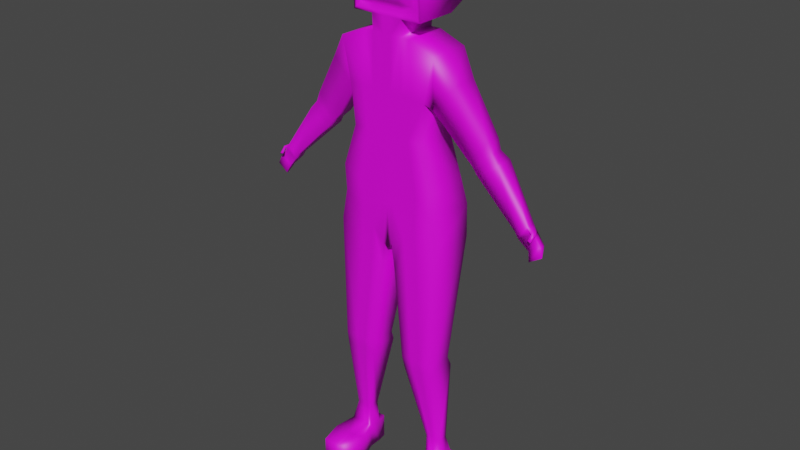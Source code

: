# Source: untitled.blend  (saved by Blender 3.3.6; exported with 4.5.12 LTS)
import bpy
from mathutils import Matrix  # noqa: F401  (used for matrix-valued properties, if any)

bpy.ops.wm.read_factory_settings(use_empty=True)
scene = bpy.context.scene
scene.name = 'Scene'

# ---- collections
col_collection = bpy.data.collections.new('Collection'); scene.collection.children.link(col_collection)

# ---- images (referenced by path relative to the original .blend; pixels are not part of the script)
import os
ASSET_DIR = os.environ.get("B2B_ASSET_DIR", "")  # directory of the original .blend (textures are referenced by path, not embedded)
HERE = os.path.dirname(os.path.abspath(__file__))  # packed textures are extracted next to this script under _unpacked/

def load_image(name, relpath, width, height, colorspace="sRGB"):
    """Load a texture the original file referenced (path relative to the .blend, or extracted next to this script)."""
    p = next((c for c in (os.path.join(HERE, relpath), os.path.join(ASSET_DIR, relpath)) if relpath and os.path.exists(c)), "")
    if p:
        img = bpy.data.images.load(p, check_existing=True)
        img.name = name
    else:  # same state as the original file: an image datablock whose file is absent (Cycles renders it pink)
        img = bpy.data.images.new(name, width, height)
        img.source = "FILE"
        img.filepath = "//" + (relpath or name)
    img.colorspace_settings.name = colorspace
    return img
img_color_atlas_png = load_image('color_atlas.png', 'color_atlas.png', 1024, 1024, 'sRGB')

# ---- materials (node trees are filled in below, after node groups)
mat_defaultcolor = bpy.data.materials.new('defaultColor')
mat_defaultcolor.use_transparent_shadow = False

# ---- material node trees
mat_defaultcolor.use_nodes = True; mat_defaultcolor.node_tree.nodes.clear()
_N = mat_defaultcolor.node_tree.nodes; _L = mat_defaultcolor.node_tree.links
n0 = _N.new('ShaderNodeBsdfPrincipled'); n0.name = 'Principled BSDF'; n0.location = (10, 300)
n0.distribution = 'GGX'
n0.subsurface_method = 'RANDOM_WALK_SKIN'
n0.inputs[3].default_value = 1.45
n0.inputs[27].default_value = (0.0, 0.0, 0.0, 1.0)
n0.inputs[28].default_value = 1.0
n1 = _N.new('ShaderNodeOutputMaterial'); n1.name = 'Material Output'; n1.location = (300, 300)
n2 = _N.new('ShaderNodeTexImage'); n2.name = 'Image Texture'; n2.location = (-281, 219)
n2.image = img_color_atlas_png
n2.interpolation = 'Closest'
_L.new(n0.outputs[0], n1.inputs[0])
_L.new(n2.outputs[0], n0.inputs[0])
n1.is_active_output = True

# ---- world
world_world = bpy.data.worlds.new('World'); scene.world = world_world
world_world.use_nodes = True; world_world.node_tree.nodes.clear()
_N = world_world.node_tree.nodes; _L = world_world.node_tree.links
n0 = _N.new('ShaderNodeOutputWorld'); n0.name = 'World Output'; n0.location = (300, 300)
n1 = _N.new('ShaderNodeBackground'); n1.name = 'Background'; n1.location = (10, 300)
n1.inputs[0].default_value = (0.05088, 0.05088, 0.05088, 1.0)
_L.new(n1.outputs[0], n0.inputs[0])
n0.is_active_output = True
world_world.color = (0.05088, 0.05088, 0.05088)
world_world.use_sun_shadow = False
world_world.sun_shadow_jitter_overblur = 0.0

# ---- meshes
me_cube_cube_001 = bpy.data.meshes.new('Cube_Cube.001')
me_cube_cube_001.from_pydata([(0.2094, -0.07146, 0.04327), (0.1569, -0.07183, 0.3317), (0.2316, 0.1311, 0.04367), (0.1569, 0.1088, 0.3317), (0.2165, 0.1102, 0.1513), (0.2165, -0.07183, 0.1513), (0.2141, -0.07183, 0.6757), (0.2141, 0.1088, 0.6757), (0.09907, 0.1088, 0.3317), (0.129, -0.06692, -0.02911), (0.129, 0.1646, -0.01167), (0.09907, -0.07183, 0.3317), (0.1367, -0.07183, 0.1087), (0.1367, 0.1265, 0.1283), (0.1056, 0.1088, 0.7185), (0.1056, -0.07183, 0.7185), (0.1743, 0.1088, 0.4939), (0.1743, -0.07183, 0.4939), (0.1149, -0.07183, 0.5022), (0.1149, 0.1088, 0.5022), (0.2869, -0.03798, 0.5738), (0.2869, 0.07499, 0.5738), (0.1913, 0.07499, 0.4634), (0.1913, -0.03798, 0.4634), (0.5951, -0.004366, 0.1087), (0.5951, 0.04137, 0.1087), (0.5453, 0.04137, 0.07687), (0.5453, -0.004366, 0.07687), (0.4252, 0.0614, 0.3416), (0.3441, 0.0614, 0.2786), (0.4252, -0.00287, 0.3416), (0.3441, -0.00287, 0.2786), (0.3087, 0.06681, 0.3109), (0.3087, -0.003666, 0.3109), (0.4095, 0.06681, 0.3825), (0.4095, -0.003666, 0.3825), (0.4562, 0.07894, 0.3074), (0.4562, -0.003634, 0.3074), (0.3723, 0.07894, 0.2435), (0.3723, -0.003634, 0.2435), (0.02054, 0.1142, -0.09604), (0.01577, -0.07183, 0.3317), (0.02177, -0.07183, 0.04863), (0.01679, -0.07183, 0.7185), (0.01577, 0.1088, 0.3317), (0.02054, -0.07183, -0.1284), (0.02177, 0.1288, 0.1006), (0.01679, 0.1088, 0.7185), (0.01829, -0.07183, 0.5022), (0.01829, 0.1088, 0.5022), (0.2223, -0.07559, -0.6249), (0.2223, 0.04201, -0.6249), (0.1653, -0.07559, -0.6249), (0.07735, -0.07559, -0.6249), (0.1653, 0.04201, -0.6249), (0.07735, 0.04201, -0.6249), (0.2398, 0.1236, -0.09206), (0.137, 0.1225, -0.1594), (0.2398, -0.06505, -0.09206), (0.02915, 0.1022, -0.2328), (0.02915, -0.06515, -0.2328), (0.137, -0.0651, -0.1594), (0.2595, -0.009439, -1.127), (0.2595, 0.04645, -1.127), (0.1958, -0.009439, -1.127), (0.1541, -0.009439, -1.127), (0.1958, 0.04645, -1.127), (0.1541, 0.04645, -1.127), (0.2595, -0.009439, -1.237), (0.2595, 0.04645, -1.237), (0.1958, -0.009439, -1.237), (0.1541, -0.009439, -1.237), (0.1958, 0.04645, -1.237), (0.1541, 0.04645, -1.237), (0.1681, 0.06308, -0.6718), (0.08452, 0.06308, -0.6718), (0.2223, 0.06308, -0.6718), (0.1681, -0.06941, -0.6718), (0.2223, -0.06941, -0.6718), (0.08452, -0.06941, -0.6718), (0.05941, 0.1088, 0.3317), (0.07735, -0.06926, -0.07641), (0.08197, 0.1276, 0.1151), (0.06323, 0.1088, 0.7185), (0.06888, 0.1088, 0.5022), (0.07735, 0.1406, -0.05185), (0.05941, -0.07183, 0.3317), (0.08197, -0.07183, 0.08011), (0.06323, -0.07183, 0.7185), (0.06888, -0.07183, 0.5022), (0.1234, -0.07559, -0.6249), (0.1234, 0.04201, -0.6249), (0.08562, -0.06512, -0.1944), (0.08562, 0.1128, -0.1944), (0.1759, -0.009439, -1.127), (0.1759, 0.04645, -1.127), (0.1759, -0.009439, -1.237), (0.1759, 0.04645, -1.237), (0.1283, -0.06941, -0.6718), (0.1283, 0.06308, -0.6718), (0.01679, -0.07183, 0.7978), (0.06757, -0.07183, 0.7978), (0.01679, 0.1088, 0.785), (0.06757, 0.1088, 0.785), (0.01679, -0.07183, 1.067), (0.06757, -0.07183, 1.067), (0.01679, 0.1088, 1.08), (0.06757, 0.1088, 1.08), (0.1527, 0.1088, 0.785), (0.1527, 0.1088, 1.08), (0.14, -0.07183, 0.7978), (0.14, -0.07183, 1.067), (0.133, 0.217, 0.8161), (0.133, 0.217, 1.049), (0.02574, 0.217, 0.8161), (0.06583, 0.217, 0.8161), (0.06583, 0.217, 1.049), (0.02574, 0.217, 1.049), (0.01679, -0.07183, 1.08), (0.01679, -0.07183, 0.785), (0.06757, -0.07183, 0.785), (0.06757, -0.07183, 1.08), (0.1527, -0.07183, 1.08), (0.1527, -0.07183, 0.785), (0.06628, -0.05578, 1.052), (0.06628, -0.05578, 0.8129), (0.0212, -0.05578, 1.052), (0.0212, -0.05578, 0.8129), (0.1305, -0.05578, 1.052), (0.1305, -0.05578, 0.8129), (0.06382, -0.0738, 1.027), (0.06382, -0.0738, 0.838), (0.02818, -0.0738, 1.027), (0.02818, -0.0738, 0.838), (0.1146, -0.0738, 1.027), (0.1146, -0.0738, 0.838), (0.04999, -0.0952, 0.9948), (0.04999, -0.0952, 0.8703), (0.02652, -0.0952, 0.9948), (0.02652, -0.0952, 0.8703), (0.08344, -0.0952, 0.9948), (0.08344, -0.0952, 0.8703), (0.6102, 0.04137, 0.08523), (0.6102, -0.004366, 0.08523), (0.5603, -0.004366, 0.05337), (0.5603, 0.04137, 0.05337), (0.6632, 0.004103, 0.005258), (0.6633, -0.001992, 0.00596), (0.613, -0.007324, -0.02468), (0.6129, -0.001228, -0.02538), (0.6284, -0.0268, 0.06675), (0.6171, -0.02697, 0.0729), (0.6254, -0.02195, 0.06137), (0.6141, -0.02211, 0.06752), (0.6515, 0.03062, 0.04147), (0.6016, 0.03062, 0.009611), (0.6515, 0.006391, 0.04147), (0.6016, 0.006391, 0.009611), (0.6314, 0.001038, 0.09028), (0.6284, 0.003646, 0.08018), (0.6159, -0.006571, 0.08446), (0.6189, -0.009179, 0.09456), (0.1958, -0.2084, -1.127), (0.2478, -0.2084, -1.127), (0.1759, -0.2084, -1.127), (0.1958, -0.2084, -1.237), (0.2478, -0.2084, -1.237), (0.1759, -0.2084, -1.237), (0.1278, -0.1688, -1.237), (0.1278, -0.1688, -1.127), (0.1882, 0.03612, -1.024), (0.226, 0.03612, -1.024), (0.1882, -0.008918, -1.024), (0.1567, 0.03612, -1.024), (0.226, -0.008918, -1.024), (0.1567, -0.008918, -1.024), (0.1732, -0.008918, -1.024), (0.1732, 0.03612, -1.024), (0.1971, -0.1089, -1.127), (0.1713, -0.1089, -1.127), (0.2719, -0.1089, -1.237), (0.1971, -0.1089, -1.237), (0.1713, -0.1089, -1.237), (0.126, -0.08912, -1.237), (0.126, -0.08912, -1.127), (0.2719, -0.1089, -1.127), (0.2502, 0.08484, -1.127), (0.1959, 0.08484, -1.127), (0.2502, 0.08484, -1.237), (0.1789, 0.08484, -1.127), (0.1603, 0.08484, -1.127), (0.1959, 0.08484, -1.237), (0.1789, 0.08484, -1.237), (0.1603, 0.08484, -1.237), (-0.2094, -0.07146, 0.04327), (-0.1569, -0.07183, 0.3317), (-0.2316, 0.1311, 0.04367), (-0.1569, 0.1088, 0.3317), (-1.277e-08, 0.1031, -0.09901), (-1.277e-08, 0.1088, 0.3317), (-1.277e-08, -0.07183, -0.1473), (-1.277e-08, -0.07183, 0.3317), (-0.2165, 0.1102, 0.1513), (-0.2165, -0.07183, 0.1513), (-1.277e-08, -0.07183, 0.03683), (-1.277e-08, 0.1243, 0.08709), (-0.2141, -0.07183, 0.6757), (-0.2141, 0.1088, 0.6757), (-1.277e-08, 0.1088, 0.7185), (-1.277e-08, -0.07183, 0.7185), (-0.09907, 0.1088, 0.3317), (-0.129, -0.06692, -0.02911), (-0.129, 0.1646, -0.01167), (-0.09907, -0.07183, 0.3317), (-0.1367, -0.07183, 0.1087), (-0.1367, 0.1265, 0.1283), (-0.1056, 0.1088, 0.7185), (-0.1056, -0.07183, 0.7185), (-1.277e-08, 0.1088, 0.5022), (-0.1743, 0.1088, 0.4939), (-0.1743, -0.07183, 0.4939), (-1.277e-08, -0.07183, 0.5022), (-0.1149, -0.07183, 0.5022), (-0.1149, 0.1088, 0.5022), (-0.2869, -0.03798, 0.5738), (-0.2869, 0.07499, 0.5738), (-0.1913, 0.07499, 0.4634), (-0.1913, -0.03798, 0.4634), (-0.5951, -0.004366, 0.1087), (-0.5951, 0.04137, 0.1087), (-0.5453, 0.04137, 0.07687), (-0.5453, -0.004366, 0.07687), (-0.4252, 0.0614, 0.3416), (-0.3441, 0.0614, 0.2786), (-0.4252, -0.00287, 0.3416), (-0.3441, -0.00287, 0.2786), (-0.3087, 0.06681, 0.3109), (-0.3087, -0.003666, 0.3109), (-0.4095, 0.06681, 0.3825), (-0.4095, -0.003666, 0.3825), (-0.4562, 0.07894, 0.3074), (-0.4562, -0.003634, 0.3074), (-0.3723, 0.07894, 0.2435), (-0.3723, -0.003634, 0.2435), (-0.02054, 0.1142, -0.09604), (-0.01577, -0.07183, 0.3317), (-0.02177, -0.07183, 0.04863), (-0.01679, -0.07183, 0.7185), (-0.01577, 0.1088, 0.3317), (-0.02054, -0.07183, -0.1284), (-0.02177, 0.1288, 0.1006), (-0.01679, 0.1088, 0.7185), (-0.01829, -0.07183, 0.5022), (-0.01829, 0.1088, 0.5022), (-0.2223, -0.07559, -0.6249), (-0.2223, 0.04201, -0.6249), (-0.1653, -0.07559, -0.6249), (-0.07735, -0.07559, -0.6249), (-0.1653, 0.04201, -0.6249), (-0.07735, 0.04201, -0.6249), (-0.2398, 0.1236, -0.09206), (-0.137, 0.1225, -0.1594), (-0.2398, -0.06505, -0.09206), (-0.02915, 0.1022, -0.2328), (-0.02915, -0.06515, -0.2328), (-0.137, -0.0651, -0.1594), (-0.2595, -0.009439, -1.127), (-0.2595, 0.04645, -1.127), (-0.1958, -0.009439, -1.127), (-0.1541, -0.009439, -1.127), (-0.1958, 0.04645, -1.127), (-0.1541, 0.04645, -1.127), (-0.2595, -0.009439, -1.237), (-0.2595, 0.04645, -1.237), (-0.1958, -0.009439, -1.237), (-0.1541, -0.009439, -1.237), (-0.1958, 0.04645, -1.237), (-0.1541, 0.04645, -1.237), (-0.1681, 0.06308, -0.6718), (-0.08452, 0.06308, -0.6718), (-0.2223, 0.06308, -0.6718), (-0.1681, -0.06941, -0.6718), (-0.2223, -0.06941, -0.6718), (-0.08452, -0.06941, -0.6718), (-0.05941, 0.1088, 0.3317), (-0.07735, -0.06926, -0.07641), (-0.08197, 0.1276, 0.1151), (-0.06323, 0.1088, 0.7185), (-0.06888, 0.1088, 0.5022), (-0.07735, 0.1406, -0.05185), (-0.05941, -0.07183, 0.3317), (-0.08197, -0.07183, 0.08011), (-0.06323, -0.07183, 0.7185), (-0.06888, -0.07183, 0.5022), (-0.1234, -0.07559, -0.6249), (-0.1234, 0.04201, -0.6249), (-0.08562, -0.06512, -0.1944), (-0.08562, 0.1128, -0.1944), (-0.1759, -0.009439, -1.127), (-0.1759, 0.04645, -1.127), (-0.1759, -0.009439, -1.237), (-0.1759, 0.04645, -1.237), (-0.1283, -0.06941, -0.6718), (-0.1283, 0.06308, -0.6718), (-0.01679, -0.07183, 0.7978), (-1.277e-08, -0.07183, 0.7978), (-1.277e-08, 0.1088, 0.785), (-0.06757, -0.07183, 0.7978), (-0.01679, 0.1088, 0.785), (-0.06757, 0.1088, 0.785), (-0.01679, -0.07183, 1.067), (-1.277e-08, -0.07183, 1.067), (-1.277e-08, 0.1088, 1.08), (-0.06757, -0.07183, 1.067), (-0.01679, 0.1088, 1.08), (-0.06757, 0.1088, 1.08), (-0.1527, 0.1088, 0.785), (-0.1527, 0.1088, 1.08), (-0.14, -0.07183, 0.7978), (-0.14, -0.07183, 1.067), (-0.133, 0.217, 0.8161), (-0.133, 0.217, 1.049), (-1.277e-08, 0.217, 0.8161), (-0.02574, 0.217, 0.8161), (-0.06583, 0.217, 0.8161), (-0.06583, 0.217, 1.049), (-1.277e-08, 0.217, 1.049), (-0.02574, 0.217, 1.049), (-0.01679, -0.07183, 1.08), (-1.277e-08, -0.07183, 1.08), (-0.01679, -0.07183, 0.785), (-1.277e-08, -0.07183, 0.785), (-0.06757, -0.07183, 0.785), (-0.06757, -0.07183, 1.08), (-0.1527, -0.07183, 1.08), (-0.1527, -0.07183, 0.785), (-0.06628, -0.05578, 1.052), (-0.06628, -0.05578, 0.8129), (-0.0212, -0.05578, 1.052), (-0.0212, -0.05578, 0.8129), (-1.277e-08, -0.05578, 1.052), (-1.277e-08, -0.05578, 0.8129), (-0.1305, -0.05578, 1.052), (-0.1305, -0.05578, 0.8129), (-0.06382, -0.0738, 1.027), (-0.06382, -0.0738, 0.838), (-0.02818, -0.0738, 1.027), (-0.02818, -0.0738, 0.838), (-1.277e-08, -0.0738, 1.027), (-1.277e-08, -0.0738, 0.838), (-0.1146, -0.0738, 1.027), (-0.1146, -0.0738, 0.838), (-0.04999, -0.0952, 0.9948), (-0.04999, -0.0952, 0.8703), (-0.02652, -0.0952, 0.9948), (-0.02652, -0.0952, 0.8703), (-1.277e-08, -0.0952, 0.9948), (-1.277e-08, -0.0952, 0.8703), (-0.08344, -0.0952, 0.9948), (-0.08344, -0.0952, 0.8703), (-0.6102, 0.04137, 0.08523), (-0.6102, -0.004366, 0.08523), (-0.5603, -0.004366, 0.05337), (-0.5603, 0.04137, 0.05337), (-0.6632, 0.004103, 0.005258), (-0.6633, -0.001992, 0.00596), (-0.613, -0.007324, -0.02468), (-0.6129, -0.001228, -0.02538), (-0.6284, -0.0268, 0.06675), (-0.6171, -0.02697, 0.0729), (-0.6254, -0.02195, 0.06137), (-0.6141, -0.02211, 0.06752), (-0.6515, 0.03062, 0.04147), (-0.6016, 0.03062, 0.009611), (-0.6515, 0.006391, 0.04147), (-0.6016, 0.006391, 0.009611), (-0.6314, 0.001038, 0.09028), (-0.6284, 0.003646, 0.08018), (-0.6159, -0.006571, 0.08446), (-0.6189, -0.009179, 0.09456), (-0.1958, -0.2084, -1.127), (-0.2478, -0.2084, -1.127), (-0.1759, -0.2084, -1.127), (-0.1958, -0.2084, -1.237), (-0.2478, -0.2084, -1.237), (-0.1759, -0.2084, -1.237), (-0.1278, -0.1688, -1.237), (-0.1278, -0.1688, -1.127), (-0.1882, 0.03612, -1.024), (-0.226, 0.03612, -1.024), (-0.1882, -0.008918, -1.024), (-0.1567, 0.03612, -1.024), (-0.226, -0.008918, -1.024), (-0.1567, -0.008918, -1.024), (-0.1732, -0.008918, -1.024), (-0.1732, 0.03612, -1.024), (-0.1971, -0.1089, -1.127), (-0.1713, -0.1089, -1.127), (-0.2719, -0.1089, -1.237), (-0.1971, -0.1089, -1.237), (-0.1713, -0.1089, -1.237), (-0.126, -0.08912, -1.237), (-0.126, -0.08912, -1.127), (-0.2719, -0.1089, -1.127), (-0.2502, 0.08484, -1.127), (-0.1959, 0.08484, -1.127), (-0.2502, 0.08484, -1.237), (-0.1789, 0.08484, -1.127), (-0.1603, 0.08484, -1.127), (-0.1959, 0.08484, -1.237), (-0.1789, 0.08484, -1.237), (-0.1603, 0.08484, -1.237)], [], [(13, 8, 3, 4), (4, 3, 1, 5), (56, 58, 50, 51), (49, 218, 208, 47), (42, 41, 201, 204), (45, 42, 204, 200), (2, 4, 5, 0), (10, 13, 4, 2), (209, 43, 119, 331), (18, 17, 6, 15), (17, 16, 22, 23), (89, 18, 15, 88), (7, 14, 15, 6), (85, 82, 13, 10), (0, 5, 12, 9), (5, 1, 11, 12), (16, 19, 14, 7), (57, 56, 51, 54), (82, 80, 8, 13), (3, 8, 19, 16), (86, 11, 18, 89), (1, 3, 16, 17), (11, 1, 17, 18), (44, 199, 218, 49), (38, 36, 25, 26), (6, 17, 23, 20), (7, 6, 20, 21), (16, 7, 21, 22), (24, 27, 144, 143), (36, 37, 24, 25), (39, 38, 26, 27), (37, 39, 27, 24), (35, 33, 31, 30), (33, 32, 29, 31), (34, 35, 30, 28), (32, 34, 28, 29), (22, 21, 34, 32), (21, 20, 35, 34), (23, 22, 32, 33), (20, 23, 33, 35), (30, 31, 39, 37), (31, 29, 38, 39), (28, 30, 37, 36), (29, 28, 36, 38), (80, 44, 49, 84), (201, 41, 48, 221), (205, 199, 44, 46), (198, 40, 45, 200), (198, 205, 46, 40), (221, 48, 43, 209), (47, 208, 306, 102), (81, 87, 42, 45), (87, 86, 41, 42), (84, 49, 47, 83), (170, 171, 63, 66), (177, 170, 66, 95), (60, 59, 55, 53), (93, 57, 54, 91), (58, 61, 52, 50), (92, 60, 53, 90), (81, 45, 60, 92), (0, 9, 61, 58), (85, 10, 57, 93), (45, 40, 59, 60), (10, 2, 56, 57), (2, 0, 58, 56), (182, 181, 165, 167), (69, 72, 191, 188), (174, 172, 64, 62), (175, 173, 67, 65), (176, 175, 65, 94), (171, 174, 62, 63), (72, 69, 68, 70), (97, 72, 70, 96), (65, 67, 73, 71), (181, 180, 166, 165), (63, 62, 68, 69), (63, 69, 188, 186), (51, 50, 78, 76), (90, 53, 79, 98), (53, 55, 75, 79), (50, 52, 77, 78), (91, 54, 74, 99), (54, 51, 76, 74), (55, 91, 99, 75), (52, 90, 98, 77), (97, 73, 193, 192), (178, 179, 164, 162), (73, 97, 96, 71), (172, 176, 94, 64), (40, 85, 93, 59), (9, 81, 92, 61), (61, 92, 90, 52), (59, 93, 91, 55), (173, 177, 95, 67), (19, 84, 83, 14), (12, 11, 86, 87), (9, 12, 87, 81), (14, 83, 88, 15), (8, 80, 84, 19), (41, 86, 89, 48), (46, 44, 80, 82), (40, 46, 82, 85), (48, 89, 88, 43), (105, 104, 126, 124), (120, 103, 108, 123), (43, 88, 120, 119), (83, 47, 102, 103), (88, 83, 103, 120), (106, 312, 329, 118), (107, 106, 118, 121), (101, 110, 129, 125), (106, 107, 116, 117), (107, 109, 113, 116), (123, 108, 109, 122), (107, 121, 122, 109), (108, 103, 115, 112), (104, 311, 340, 126), (115, 114, 117, 116), (114, 322, 326, 117), (115, 116, 113, 112), (103, 102, 114, 115), (102, 306, 322, 114), (312, 106, 117, 326), (109, 108, 112, 113), (311, 104, 118, 329), (100, 305, 331, 119), (101, 100, 119, 120), (104, 105, 121, 118), (111, 110, 123, 122), (110, 101, 120, 123), (105, 111, 122, 121), (126, 340, 348, 132), (127, 125, 131, 133), (129, 128, 134, 135), (305, 100, 127, 341), (111, 105, 124, 128), (110, 111, 128, 129), (100, 101, 125, 127), (130, 132, 138, 136), (131, 135, 141, 137), (132, 348, 356, 138), (125, 129, 135, 131), (124, 126, 132, 130), (341, 127, 133, 349), (128, 124, 130, 134), (139, 137, 136, 138), (357, 139, 138, 356), (136, 137, 141, 140), (349, 133, 139, 357), (134, 130, 136, 140), (135, 134, 140, 141), (133, 131, 137, 139), (155, 154, 146, 149), (26, 25, 142, 145), (159, 158, 150, 152), (27, 26, 145, 144), (148, 149, 146, 147), (154, 156, 147, 146), (157, 155, 149, 148), (156, 157, 148, 147), (150, 151, 153, 152), (160, 159, 152, 153), (158, 161, 151, 150), (161, 160, 153, 151), (143, 144, 157, 156), (144, 145, 155, 157), (142, 143, 156, 154), (145, 142, 154, 155), (24, 143, 160, 161), (25, 24, 161, 158), (143, 142, 159, 160), (142, 25, 158, 159), (163, 162, 165, 166), (164, 169, 168, 167), (162, 164, 167, 165), (184, 183, 168, 169), (185, 178, 162, 163), (180, 185, 163, 166), (183, 182, 167, 168), (179, 184, 169, 164), (75, 99, 177, 173), (77, 98, 176, 172), (76, 78, 174, 171), (98, 79, 175, 176), (79, 75, 173, 175), (78, 77, 172, 174), (99, 74, 170, 177), (74, 76, 171, 170), (94, 65, 184, 179), (71, 96, 182, 183), (68, 62, 185, 180), (62, 64, 178, 185), (65, 71, 183, 184), (64, 94, 179, 178), (70, 68, 180, 181), (96, 70, 181, 182), (187, 186, 188, 191), (189, 187, 191, 192), (190, 189, 192, 193), (73, 67, 190, 193), (72, 97, 192, 191), (95, 66, 187, 189), (67, 95, 189, 190), (66, 63, 186, 187), (215, 202, 197, 210), (202, 203, 195, 197), (260, 255, 254, 262), (253, 251, 208, 218), (246, 204, 201, 245), (249, 200, 204, 246), (196, 194, 203, 202), (212, 196, 202, 215), (209, 331, 330, 247), (222, 217, 206, 220), (220, 227, 226, 219), (293, 292, 217, 222), (207, 206, 217, 216), (289, 212, 215, 286), (194, 211, 214, 203), (203, 214, 213, 195), (219, 207, 216, 223), (261, 258, 255, 260), (286, 215, 210, 284), (197, 219, 223, 210), (290, 293, 222, 213), (195, 220, 219, 197), (213, 222, 220, 195), (248, 253, 218, 199), (242, 230, 229, 240), (206, 224, 227, 220), (207, 225, 224, 206), (219, 226, 225, 207), (228, 361, 362, 231), (240, 229, 228, 241), (243, 231, 230, 242), (241, 228, 231, 243), (239, 234, 235, 237), (237, 235, 233, 236), (238, 232, 234, 239), (236, 233, 232, 238), (226, 236, 238, 225), (225, 238, 239, 224), (227, 237, 236, 226), (224, 239, 237, 227), (234, 241, 243, 235), (235, 243, 242, 233), (232, 240, 241, 234), (233, 242, 240, 232), (284, 288, 253, 248), (201, 221, 252, 245), (205, 250, 248, 199), (198, 200, 249, 244), (198, 244, 250, 205), (221, 209, 247, 252), (251, 308, 306, 208), (285, 249, 246, 291), (291, 246, 245, 290), (288, 287, 251, 253), (388, 270, 267, 389), (395, 299, 270, 388), (264, 257, 259, 263), (297, 295, 258, 261), (262, 254, 256, 265), (296, 294, 257, 264), (285, 296, 264, 249), (194, 262, 265, 211), (289, 297, 261, 212), (249, 264, 263, 244), (212, 261, 260, 196), (196, 260, 262, 194), (400, 385, 383, 399), (273, 406, 409, 276), (392, 266, 268, 390), (393, 269, 271, 391), (394, 298, 269, 393), (389, 267, 266, 392), (276, 274, 272, 273), (301, 300, 274, 276), (269, 275, 277, 271), (399, 383, 384, 398), (267, 273, 272, 266), (267, 404, 406, 273), (255, 280, 282, 254), (294, 302, 283, 257), (257, 283, 279, 259), (254, 282, 281, 256), (295, 303, 278, 258), (258, 278, 280, 255), (259, 279, 303, 295), (256, 281, 302, 294), (301, 410, 411, 277), (396, 380, 382, 397), (277, 275, 300, 301), (390, 268, 298, 394), (244, 263, 297, 289), (211, 265, 296, 285), (265, 256, 294, 296), (263, 259, 295, 297), (391, 271, 299, 395), (223, 216, 287, 288), (214, 291, 290, 213), (211, 285, 291, 214), (216, 217, 292, 287), (210, 223, 288, 284), (245, 252, 293, 290), (250, 286, 284, 248), (244, 289, 286, 250), (252, 247, 292, 293), (313, 336, 338, 310), (332, 335, 316, 309), (247, 330, 332, 292), (287, 309, 308, 251), (292, 332, 309, 287), (314, 328, 329, 312), (315, 333, 328, 314), (307, 337, 343, 318), (314, 327, 325, 315), (315, 325, 321, 317), (335, 334, 317, 316), (315, 317, 334, 333), (316, 320, 324, 309), (310, 338, 340, 311), (324, 325, 327, 323), (323, 327, 326, 322), (324, 320, 321, 325), (309, 324, 323, 308), (308, 323, 322, 306), (312, 326, 327, 314), (317, 321, 320, 316), (311, 329, 328, 310), (304, 330, 331, 305), (307, 332, 330, 304), (310, 328, 333, 313), (319, 334, 335, 318), (318, 335, 332, 307), (313, 333, 334, 319), (338, 346, 348, 340), (339, 347, 345, 337), (343, 351, 350, 342), (305, 341, 339, 304), (319, 342, 336, 313), (318, 343, 342, 319), (304, 339, 337, 307), (344, 352, 354, 346), (345, 353, 359, 351), (346, 354, 356, 348), (337, 345, 351, 343), (336, 344, 346, 338), (341, 349, 347, 339), (342, 350, 344, 336), (355, 354, 352, 353), (357, 356, 354, 355), (352, 358, 359, 353), (349, 357, 355, 347), (350, 358, 352, 344), (351, 359, 358, 350), (347, 355, 353, 345), (373, 367, 364, 372), (230, 363, 360, 229), (377, 370, 368, 376), (231, 362, 363, 230), (366, 365, 364, 367), (372, 364, 365, 374), (375, 366, 367, 373), (374, 365, 366, 375), (368, 370, 371, 369), (378, 371, 370, 377), (376, 368, 369, 379), (379, 369, 371, 378), (361, 374, 375, 362), (362, 375, 373, 363), (360, 372, 374, 361), (363, 373, 372, 360), (228, 379, 378, 361), (229, 376, 379, 228), (361, 378, 377, 360), (360, 377, 376, 229), (381, 384, 383, 380), (382, 385, 386, 387), (380, 383, 385, 382), (402, 387, 386, 401), (403, 381, 380, 396), (398, 384, 381, 403), (401, 386, 385, 400), (397, 382, 387, 402), (279, 391, 395, 303), (281, 390, 394, 302), (280, 389, 392, 282), (302, 394, 393, 283), (283, 393, 391, 279), (282, 392, 390, 281), (303, 395, 388, 278), (278, 388, 389, 280), (298, 397, 402, 269), (275, 401, 400, 300), (272, 398, 403, 266), (266, 403, 396, 268), (269, 402, 401, 275), (268, 396, 397, 298), (274, 399, 398, 272), (300, 400, 399, 274), (405, 409, 406, 404), (407, 410, 409, 405), (408, 411, 410, 407), (277, 411, 408, 271), (276, 409, 410, 301), (299, 407, 405, 270), (271, 408, 407, 299), (270, 405, 404, 267)])
me_cube_cube_001.polygons.foreach_set('use_smooth', [True] * 410)
_uv = me_cube_cube_001.uv_layers.new(name='UVMap')
_uv.uv.foreach_set('vector', [0.1905, 0.4514, 0.1905, 0.4514, 0.1905, 0.4514, 0.1905, 0.4514, 0.1905, 0.4514, 0.1905, 0.4514, 0.1905, 0.4514, 0.1905, 0.4514, 0.1905, 0.4514, 0.1905, 0.4514, 0.1905, 0.4514, 0.1905, 0.4514, 0.1905, 0.4514, 0.1905, 0.4514, 0.1905, 0.4514, 0.1905, 0.4514, 0.1905, 0.4514, 0.1905, 0.4514, 0.1905, 0.4514, 0.1905, 0.4514, 0.1905, 0.4514, 0.1905, 0.4514, 0.1905, 0.4514, 0.1905, 0.4514, 0.1905, 0.4514, 0.1905, 0.4514, 0.1905, 0.4514, 0.1905, 0.4514, 0.1905, 0.4514, 0.1905, 0.4514, 0.1905, 0.4514, 0.1905, 0.4514, 0.1905, 0.4514, 0.1905, 0.4514, 0.1905, 0.4514, 0.1905, 0.4514, 0.1905, 0.4514, 0.1905, 0.4514, 0.1905, 0.4514, 0.1905, 0.4514, 0.1905, 0.4514, 0.1905, 0.4514, 0.1905, 0.4514, 0.1905, 0.4514, 0.1905, 0.4514, 0.1905, 0.4514, 0.1905, 0.4514, 0.1905, 0.4514, 0.1905, 0.4514, 0.1905, 0.4514, 0.1905, 0.4514, 0.1905, 0.4514, 0.1905, 0.4514, 0.1905, 0.4514, 0.1905, 0.4514, 0.1905, 0.4514, 0.1905, 0.4514, 0.1905, 0.4514, 0.1905, 0.4514, 0.1905, 0.4514, 0.1905, 0.4514, 0.1905, 0.4514, 0.1905, 0.4514, 0.1905, 0.4514, 0.1905, 0.4514, 0.1905, 0.4514, 0.1905, 0.4514, 0.1905, 0.4514, 0.1905, 0.4514, 0.1905, 0.4514, 0.1905, 0.4514, 0.1905, 0.4514, 0.1905, 0.4514, 0.1905, 0.4514, 0.1905, 0.4514, 0.1905, 0.4514, 0.1905, 0.4514, 0.1905, 0.4514, 0.1905, 0.4514, 0.1905, 0.4514, 0.1905, 0.4514, 0.1905, 0.4514, 0.1905, 0.4514, 0.1905, 0.4514, 0.1905, 0.4514, 0.1905, 0.4514, 0.1905, 0.4514, 0.1905, 0.4514, 0.1905, 0.4514, 0.1905, 0.4514, 0.1905, 0.4514, 0.1905, 0.4514, 0.1905, 0.4514, 0.1905, 0.4514, 0.1905, 0.4514, 0.1905, 0.4514, 0.1905, 0.4514, 0.1905, 0.4514, 0.1905, 0.4514, 0.1905, 0.4514, 0.1905, 0.4514, 0.1905, 0.4514, 0.1905, 0.4514, 0.1905, 0.4514, 0.1905, 0.4514, 0.1905, 0.4514, 0.1905, 0.4514, 0.1905, 0.4514, 0.1905, 0.4514, 0.1905, 0.4514, 0.1905, 0.4514, 0.1905, 0.4514, 0.1905, 0.4514, 0.1905, 0.4514, 0.1905, 0.4514, 0.1905, 0.4514, 0.1905, 0.4514, 0.1905, 0.4514, 0.1905, 0.4514, 0.1905, 0.4514, 0.1905, 0.4514, 0.1905, 0.4514, 0.1905, 0.4514, 0.1905, 0.4514, 0.1905, 0.4514, 0.1905, 0.4514, 0.1905, 0.4514, 0.1905, 0.4514, 0.1905, 0.4514, 0.1905, 0.4514, 0.1905, 0.4514, 0.1905, 0.4514, 0.1905, 0.4514, 0.1905, 0.4514, 0.1905, 0.4514, 0.1905, 0.4514, 0.1905, 0.4514, 0.1905, 0.4514, 0.1905, 0.4514, 0.1905, 0.4514, 0.1905, 0.4514, 0.1905, 0.4514, 0.1905, 0.4514, 0.1905, 0.4514, 0.1905, 0.4514, 0.1905, 0.4514, 0.1905, 0.4514, 0.1905, 0.4514, 0.1905, 0.4514, 0.1905, 0.4514, 0.1905, 0.4514, 0.1905, 0.4514, 0.1905, 0.4514, 0.1905, 0.4514, 0.1905, 0.4514, 0.1905, 0.4514, 0.1905, 0.4514, 0.1905, 0.4514, 0.1905, 0.4514, 0.1905, 0.4514, 0.1905, 0.4514, 0.1905, 0.4514, 0.1905, 0.4514, 0.1905, 0.4514, 0.1905, 0.4514, 0.1905, 0.4514, 0.1905, 0.4514, 0.1905, 0.4514, 0.1905, 0.4514, 0.1905, 0.4514, 0.1905, 0.4514, 0.1905, 0.4514, 0.1905, 0.4514, 0.1905, 0.4514, 0.1905, 0.4514, 0.1905, 0.4514, 0.1905, 0.4514, 0.1905, 0.4514, 0.1905, 0.4514, 0.1905, 0.4514, 0.1905, 0.4514, 0.1905, 0.4514, 0.1905, 0.4514, 0.1905, 0.4514, 0.1905, 0.4514, 0.1905, 0.4514, 0.1905, 0.4514, 0.1905, 0.4514, 0.1905, 0.4514, 0.1905, 0.4514, 0.1905, 0.4514, 0.1905, 0.4514, 0.1905, 0.4514, 0.1905, 0.4514, 0.1905, 0.4514, 0.1905, 0.4514, 0.1905, 0.4514, 0.1905, 0.4514, 0.1905, 0.4514, 0.1905, 0.4514, 0.1905, 0.4514, 0.1905, 0.4514, 0.1905, 0.4514, 0.1905, 0.4514, 0.1905, 0.4514, 0.1905, 0.4514, 0.1905, 0.4514, 0.1905, 0.4514, 0.1905, 0.4514, 0.1905, 0.4514, 0.1905, 0.4514, 0.1905, 0.4514, 0.1905, 0.4514, 0.1905, 0.4514, 0.1905, 0.4514, 0.1905, 0.4514, 0.1905, 0.4514, 0.1905, 0.4514, 0.1905, 0.4514, 0.1905, 0.4514, 0.1905, 0.4514, 0.1905, 0.4514, 0.1905, 0.4514, 0.1905, 0.4514, 0.1905, 0.4514, 0.1905, 0.4514, 0.1905, 0.4514, 0.1905, 0.4514, 0.1905, 0.4514, 0.1905, 0.4514, 0.1905, 0.4514, 0.1905, 0.4514, 0.1905, 0.4514, 0.1905, 0.4514, 0.1905, 0.4514, 0.1905, 0.4514, 0.1905, 0.4514, 0.1905, 0.4514, 0.1905, 0.4514, 0.1905, 0.4514, 0.1905, 0.4514, 0.1905, 0.4514, 0.1905, 0.4514, 0.1905, 0.4514, 0.1905, 0.4514, 0.1905, 0.4514, 0.1905, 0.4514, 0.1905, 0.4514, 0.1905, 0.4514, 0.1905, 0.4514, 0.1905, 0.4514, 0.1905, 0.4514, 0.1905, 0.4514, 0.1905, 0.4514, 0.1905, 0.4514, 0.1905, 0.4514, 0.1905, 0.4514, 0.1905, 0.4514, 0.1905, 0.4514, 0.1905, 0.4514, 0.1905, 0.4514, 0.1905, 0.4514, 0.1905, 0.4514, 0.1905, 0.4514, 0.1905, 0.4514, 0.1905, 0.4514, 0.1905, 0.4514, 0.1905, 0.4514, 0.1905, 0.4514, 0.1905, 0.4514, 0.1905, 0.4514, 0.1905, 0.4514, 0.1905, 0.4514, 0.1905, 0.4514, 0.1905, 0.4514, 0.1905, 0.4514, 0.1905, 0.4514, 0.1905, 0.4514, 0.1905, 0.4514, 0.1905, 0.4514, 0.1905, 0.4514, 0.1905, 0.4514, 0.1905, 0.4514, 0.1905, 0.4514, 0.1905, 0.4514, 0.1905, 0.4514, 0.1905, 0.4514, 0.1905, 0.4514, 0.1905, 0.4514, 0.1905, 0.4514, 0.1905, 0.4514, 0.1905, 0.4514, 0.1905, 0.4514, 0.1905, 0.4514, 0.1905, 0.4514, 0.1905, 0.4514, 0.1905, 0.4514, 0.1905, 0.4514, 0.1905, 0.4514, 0.1905, 0.4514, 0.1905, 0.4514, 0.1905, 0.4514, 0.1905, 0.4514, 0.1905, 0.4514, 0.1905, 0.4514, 0.1905, 0.4514, 0.1905, 0.4514, 0.1905, 0.4514, 0.1905, 0.4514, 0.1905, 0.4514, 0.1905, 0.4514, 0.1905, 0.4514, 0.1905, 0.4514, 0.1905, 0.4514, 0.1905, 0.4514, 0.1905, 0.4514, 0.1905, 0.4514, 0.1905, 0.4514, 0.1905, 0.4514, 0.1905, 0.4514, 0.1905, 0.4514, 0.1905, 0.4514, 0.1905, 0.4514, 0.1905, 0.4514, 0.1905, 0.4514, 0.1905, 0.4514, 0.1905, 0.4514, 0.1905, 0.4514, 0.1905, 0.4514, 0.1905, 0.4514, 0.1905, 0.4514, 0.1905, 0.4514, 0.1905, 0.4514, 0.1905, 0.4514, 0.1905, 0.4514, 0.1905, 0.4514, 0.1905, 0.4514, 0.1905, 0.4514, 0.1905, 0.4514, 0.1905, 0.4514, 0.1905, 0.4514, 0.1905, 0.4514, 0.1905, 0.4514, 0.1905, 0.4514, 0.1905, 0.4514, 0.1905, 0.4514, 0.1905, 0.4514, 0.1905, 0.4514, 0.1905, 0.4514, 0.1905, 0.4514, 0.1905, 0.4514, 0.1905, 0.4514, 0.1905, 0.4514, 0.1905, 0.4514, 0.1905, 0.4514, 0.1905, 0.4514, 0.1905, 0.4514, 0.1905, 0.4514, 0.1905, 0.4514, 0.1905, 0.4514, 0.1905, 0.4514, 0.1905, 0.4514, 0.1905, 0.4514, 0.1905, 0.4514, 0.1905, 0.4514, 0.1905, 0.4514, 0.1905, 0.4514, 0.1905, 0.4514, 0.1905, 0.4514, 0.1905, 0.4514, 0.1905, 0.4514, 0.1905, 0.4514, 0.1905, 0.4514, 0.1905, 0.4514, 0.1905, 0.4514, 0.1905, 0.4514, 0.1905, 0.4514, 0.1905, 0.4514, 0.1905, 0.4514, 0.1905, 0.4514, 0.1905, 0.4514, 0.1905, 0.4514, 0.1905, 0.4514, 0.1905, 0.4514, 0.1905, 0.4514, 0.1905, 0.4514, 0.1905, 0.4514, 0.1905, 0.4514, 0.1905, 0.4514, 0.1905, 0.4514, 0.1905, 0.4514, 0.1905, 0.4514, 0.1905, 0.4514, 0.1905, 0.4514, 0.1905, 0.4514, 0.1905, 0.4514, 0.1905, 0.4514, 0.1905, 0.4514, 0.1905, 0.4514, 0.1905, 0.4514, 0.1905, 0.4514, 0.1905, 0.4514, 0.1905, 0.4514, 0.1905, 0.4514, 0.1905, 0.4514, 0.1905, 0.4514, 0.1905, 0.4514, 0.1905, 0.4514, 0.1905, 0.4514, 0.1905, 0.4514, 0.1905, 0.4514, 0.1905, 0.4514, 0.1905, 0.4514, 0.1905, 0.4514, 0.1905, 0.4514, 0.1905, 0.4514, 0.1905, 0.4514, 0.1905, 0.4514, 0.1905, 0.4514, 0.1905, 0.4514, 0.1905, 0.4514, 0.1905, 0.4514, 0.1905, 0.4514, 0.1905, 0.4514, 0.1905, 0.4514, 0.1905, 0.4514, 0.1905, 0.4514, 0.1905, 0.4514, 0.1905, 0.4514, 0.1905, 0.4514, 0.1905, 0.4514, 0.1905, 0.4514, 0.1905, 0.4514, 0.1905, 0.4514, 0.1905, 0.4514, 0.1905, 0.4514, 0.1905, 0.4514, 0.1905, 0.4514, 0.1905, 0.4514, 0.1905, 0.4514, 0.1905, 0.4514, 0.1905, 0.4514, 0.1905, 0.4514, 0.1905, 0.4514, 0.1905, 0.4514, 0.1905, 0.4514, 0.1905, 0.4514, 0.1905, 0.4514, 0.1905, 0.4514, 0.1905, 0.4514, 0.1905, 0.4514, 0.1905, 0.4514, 0.1905, 0.4514, 0.1905, 0.4514, 0.1905, 0.4514, 0.1905, 0.4514, 0.1905, 0.4514, 0.1905, 0.4514, 0.1905, 0.4514, 0.1905, 0.4514, 0.1905, 0.4514, 0.1905, 0.4514, 0.1905, 0.4514, 0.1905, 0.4514, 0.1905, 0.4514, 0.1905, 0.4514, 0.1905, 0.4514, 0.1905, 0.4514, 0.1905, 0.4514, 0.1905, 0.4514, 0.1905, 0.4514, 0.1905, 0.4514, 0.1905, 0.4514, 0.1905, 0.4514, 0.1905, 0.4514, 0.1905, 0.4514, 0.1905, 0.4514, 0.1905, 0.4514, 0.1905, 0.4514, 0.1905, 0.4514, 0.1905, 0.4514, 0.1905, 0.4514, 0.1905, 0.4514, 0.1905, 0.4514, 0.1905, 0.4514, 0.1905, 0.4514, 0.1905, 0.4514, 0.1905, 0.4514, 0.1905, 0.4514, 0.1905, 0.4514, 0.1905, 0.4514, 0.1905, 0.4514, 0.1905, 0.4514, 0.1905, 0.4514, 0.1905, 0.4514, 0.1905, 0.4514, 0.1905, 0.4514, 0.1905, 0.4514, 0.1905, 0.4514, 0.1905, 0.4514, 0.1905, 0.4514, 0.1905, 0.4514, 0.1905, 0.4514, 0.1905, 0.4514, 0.1905, 0.4514, 0.1905, 0.4514, 0.1905, 0.4514, 0.1905, 0.4514, 0.1905, 0.4514, 0.1905, 0.4514, 0.1905, 0.4514, 0.1905, 0.4514, 0.1905, 0.4514, 0.1905, 0.4514, 0.1905, 0.4514, 0.1905, 0.4514, 0.1905, 0.4514, 0.1905, 0.4514, 0.1905, 0.4514, 0.1905, 0.4514, 0.1905, 0.4514, 0.1905, 0.4514, 0.1905, 0.4514, 0.1905, 0.4514, 0.1905, 0.4514, 0.1905, 0.4514, 0.1905, 0.4514, 0.1905, 0.4514, 0.1905, 0.4514, 0.1905, 0.4514, 0.1905, 0.4514, 0.1905, 0.4514, 0.1905, 0.4514, 0.1905, 0.4514, 0.1905, 0.4514, 0.1905, 0.4514, 0.1905, 0.4514, 0.1905, 0.4514, 0.1905, 0.4514, 0.1905, 0.4514, 0.1905, 0.4514, 0.1905, 0.4514, 0.1905, 0.4514, 0.1905, 0.4514, 0.1905, 0.4514, 0.1905, 0.4514, 0.1905, 0.4514, 0.1905, 0.4514, 0.1905, 0.4514, 0.1905, 0.4514, 0.1905, 0.4514, 0.1905, 0.4514, 0.1905, 0.4514, 0.1905, 0.4514, 0.1905, 0.4514, 0.1905, 0.4514, 0.1905, 0.4514, 0.1905, 0.4514, 0.1905, 0.4514, 0.1905, 0.4514, 0.1905, 0.4514, 0.1905, 0.4514, 0.1905, 0.4514, 0.1905, 0.4514, 0.1905, 0.4514, 0.1905, 0.4514, 0.1905, 0.4514, 0.1905, 0.4514, 0.1905, 0.4514, 0.1905, 0.4514, 0.1905, 0.4514, 0.1905, 0.4514, 0.1905, 0.4514, 0.1905, 0.4514, 0.1905, 0.4514, 0.1905, 0.4514, 0.1905, 0.4514, 0.1905, 0.4514, 0.1905, 0.4514, 0.1905, 0.4514, 0.1905, 0.4514, 0.1905, 0.4514, 0.1905, 0.4514, 0.1905, 0.4514, 0.1905, 0.4514, 0.1905, 0.4514, 0.1905, 0.4514, 0.1905, 0.4514, 0.1905, 0.4514, 0.1905, 0.4514, 0.1905, 0.4514, 0.1905, 0.4514, 0.1905, 0.4514, 0.1905, 0.4514, 0.1905, 0.4514, 0.1905, 0.4514, 0.1905, 0.4514, 0.1905, 0.4514, 0.1905, 0.4514, 0.1905, 0.4514, 0.1905, 0.4514, 0.1905, 0.4514, 0.1905, 0.4514, 0.1905, 0.4514, 0.1905, 0.4514, 0.1905, 0.4514, 0.1905, 0.4514, 0.1905, 0.4514, 0.1905, 0.4514, 0.1905, 0.4514, 0.1905, 0.4514, 0.1905, 0.4514, 0.1905, 0.4514, 0.1905, 0.4514, 0.1905, 0.4514, 0.1905, 0.4514, 0.1905, 0.4514, 0.1905, 0.4514, 0.1905, 0.4514, 0.1905, 0.4514, 0.1905, 0.4514, 0.1905, 0.4514, 0.1905, 0.4514, 0.1905, 0.4514, 0.1905, 0.4514, 0.1905, 0.4514, 0.1905, 0.4514, 0.1905, 0.4514, 0.1905, 0.4514, 0.1905, 0.4514, 0.1905, 0.4514, 0.1905, 0.4514, 0.1905, 0.4514, 0.1905, 0.4514, 0.1905, 0.4514, 0.1905, 0.4514, 0.1905, 0.4514, 0.1905, 0.4514, 0.1905, 0.4514, 0.1905, 0.4514, 0.1905, 0.4514, 0.1905, 0.4514, 0.1905, 0.4514, 0.1905, 0.4514, 0.1905, 0.4514, 0.1905, 0.4514, 0.1905, 0.4514, 0.1905, 0.4514, 0.1905, 0.4514, 0.1905, 0.4514, 0.1905, 0.4514, 0.1905, 0.4514, 0.1905, 0.4514, 0.1905, 0.4514, 0.1905, 0.4514, 0.1905, 0.4514, 0.1905, 0.4514, 0.1905, 0.4514, 0.1905, 0.4514, 0.1905, 0.4514, 0.1905, 0.4514, 0.1905, 0.4514, 0.1905, 0.4514, 0.1905, 0.4514, 0.1905, 0.4514, 0.1905, 0.4514, 0.1905, 0.4514, 0.1905, 0.4514, 0.1905, 0.4514, 0.1905, 0.4514, 0.1905, 0.4514, 0.1905, 0.4514, 0.1905, 0.4514, 0.1905, 0.4514, 0.1905, 0.4514, 0.1905, 0.4514, 0.1905, 0.4514, 0.1905, 0.4514, 0.1905, 0.4514, 0.1905, 0.4514, 0.1905, 0.4514, 0.1905, 0.4514, 0.1905, 0.4514, 0.1905, 0.4514, 0.1905, 0.4514, 0.1905, 0.4514, 0.1905, 0.4514, 0.1905, 0.4514, 0.1905, 0.4514, 0.1905, 0.4514, 0.1905, 0.4514, 0.1905, 0.4514, 0.1905, 0.4514, 0.1905, 0.4514, 0.1905, 0.4514, 0.1905, 0.4514, 0.1905, 0.4514, 0.1905, 0.4514, 0.1905, 0.4514, 0.1905, 0.4514, 0.1905, 0.4514, 0.1905, 0.4514, 0.1905, 0.4514, 0.1905, 0.4514, 0.1905, 0.4514, 0.1905, 0.4514, 0.1905, 0.4514, 0.1905, 0.4514, 0.1905, 0.4514, 0.1905, 0.4514, 0.1905, 0.4514, 0.1905, 0.4514, 0.1905, 0.4514, 0.1905, 0.4514, 0.1905, 0.4514, 0.1905, 0.4514, 0.1905, 0.4514, 0.1905, 0.4514, 0.1905, 0.4514, 0.1905, 0.4514, 0.1905, 0.4514, 0.1905, 0.4514, 0.1905, 0.4514, 0.1905, 0.4514, 0.1905, 0.4514, 0.1905, 0.4514, 0.1905, 0.4514, 0.1905, 0.4514, 0.1905, 0.4514, 0.1905, 0.4514, 0.1905, 0.4514, 0.1905, 0.4514, 0.1905, 0.4514, 0.1905, 0.4514, 0.1905, 0.4514, 0.1905, 0.4514, 0.1905, 0.4514, 0.1905, 0.4514, 0.1905, 0.4514, 0.1905, 0.4514, 0.1905, 0.4514, 0.1905, 0.4514, 0.1905, 0.4514, 0.1905, 0.4514, 0.1905, 0.4514, 0.1905, 0.4514, 0.1905, 0.4514, 0.1905, 0.4514, 0.1905, 0.4514, 0.1905, 0.4514, 0.1905, 0.4514, 0.1905, 0.4514, 0.1905, 0.4514, 0.1905, 0.4514, 0.1905, 0.4514, 0.1905, 0.4514, 0.1905, 0.4514, 0.1905, 0.4514, 0.1905, 0.4514, 0.1905, 0.4514, 0.1905, 0.4514, 0.1905, 0.4514, 0.1905, 0.4514, 0.1905, 0.4514, 0.1905, 0.4514, 0.1905, 0.4514, 0.1905, 0.4514, 0.1905, 0.4514, 0.1905, 0.4514, 0.1905, 0.4514, 0.1905, 0.4514, 0.1905, 0.4514, 0.1905, 0.4514, 0.1905, 0.4514, 0.1905, 0.4514, 0.1905, 0.4514, 0.1905, 0.4514, 0.1905, 0.4514, 0.1905, 0.4514, 0.1905, 0.4514, 0.1905, 0.4514, 0.1905, 0.4514, 0.1905, 0.4514, 0.1905, 0.4514, 0.1905, 0.4514, 0.1905, 0.4514, 0.1905, 0.4514, 0.1905, 0.4514, 0.1905, 0.4514, 0.1905, 0.4514, 0.1905, 0.4514, 0.1905, 0.4514, 0.1905, 0.4514, 0.1905, 0.4514, 0.1905, 0.4514, 0.1905, 0.4514, 0.1905, 0.4514, 0.1905, 0.4514, 0.1905, 0.4514, 0.1905, 0.4514, 0.1905, 0.4514, 0.1905, 0.4514, 0.1905, 0.4514, 0.1905, 0.4514, 0.1905, 0.4514, 0.1905, 0.4514, 0.1905, 0.4514, 0.1905, 0.4514, 0.1905, 0.4514, 0.1905, 0.4514, 0.1905, 0.4514, 0.1905, 0.4514, 0.1905, 0.4514, 0.1905, 0.4514, 0.1905, 0.4514, 0.1905, 0.4514, 0.1905, 0.4514, 0.1905, 0.4514, 0.1905, 0.4514, 0.1905, 0.4514, 0.1905, 0.4514, 0.1905, 0.4514, 0.1905, 0.4514, 0.1905, 0.4514, 0.1905, 0.4514, 0.1905, 0.4514, 0.1905, 0.4514, 0.1905, 0.4514, 0.1905, 0.4514, 0.1905, 0.4514, 0.1905, 0.4514, 0.1905, 0.4514, 0.1905, 0.4514, 0.1905, 0.4514, 0.1905, 0.4514, 0.1905, 0.4514, 0.1905, 0.4514, 0.1905, 0.4514, 0.1905, 0.4514, 0.1905, 0.4514, 0.1905, 0.4514, 0.1905, 0.4514, 0.1905, 0.4514, 0.1905, 0.4514, 0.1905, 0.4514, 0.1905, 0.4514, 0.1905, 0.4514, 0.1905, 0.4514, 0.1905, 0.4514, 0.1905, 0.4514, 0.1905, 0.4514, 0.1905, 0.4514, 0.1905, 0.4514, 0.1905, 0.4514, 0.1905, 0.4514, 0.1905, 0.4514, 0.1905, 0.4514, 0.1905, 0.4514, 0.1905, 0.4514, 0.1905, 0.4514, 0.1905, 0.4514, 0.1905, 0.4514, 0.1905, 0.4514, 0.1905, 0.4514, 0.1905, 0.4514, 0.1905, 0.4514, 0.1905, 0.4514, 0.1905, 0.4514, 0.1905, 0.4514, 0.1905, 0.4514, 0.1905, 0.4514, 0.1905, 0.4514, 0.1905, 0.4514, 0.1905, 0.4514, 0.1905, 0.4514, 0.1905, 0.4514, 0.1905, 0.4514, 0.1905, 0.4514, 0.1905, 0.4514, 0.1905, 0.4514, 0.1905, 0.4514, 0.1905, 0.4514, 0.1905, 0.4514, 0.1905, 0.4514, 0.1905, 0.4514, 0.1905, 0.4514, 0.1905, 0.4514, 0.1905, 0.4514, 0.1905, 0.4514, 0.1905, 0.4514, 0.1905, 0.4514, 0.1905, 0.4514, 0.1905, 0.4514, 0.1905, 0.4514, 0.1905, 0.4514, 0.1905, 0.4514, 0.1905, 0.4514, 0.1905, 0.4514, 0.1905, 0.4514, 0.1905, 0.4514, 0.1905, 0.4514, 0.1905, 0.4514, 0.1905, 0.4514, 0.1905, 0.4514, 0.1905, 0.4514, 0.1905, 0.4514, 0.1905, 0.4514, 0.1905, 0.4514, 0.1905, 0.4514, 0.1905, 0.4514, 0.1905, 0.4514, 0.1905, 0.4514, 0.1905, 0.4514, 0.1905, 0.4514, 0.1905, 0.4514, 0.1905, 0.4514, 0.1905, 0.4514, 0.1905, 0.4514, 0.1905, 0.4514, 0.1905, 0.4514, 0.1905, 0.4514, 0.1905, 0.4514, 0.1905, 0.4514, 0.1905, 0.4514, 0.1905, 0.4514, 0.1905, 0.4514, 0.1905, 0.4514, 0.1905, 0.4514, 0.1905, 0.4514, 0.1905, 0.4514, 0.1905, 0.4514, 0.1905, 0.4514, 0.1905, 0.4514, 0.1905, 0.4514, 0.1905, 0.4514, 0.1905, 0.4514, 0.1905, 0.4514, 0.1905, 0.4514, 0.1905, 0.4514, 0.1905, 0.4514, 0.1905, 0.4514, 0.1905, 0.4514, 0.1905, 0.4514, 0.1905, 0.4514, 0.1905, 0.4514, 0.1905, 0.4514, 0.1905, 0.4514, 0.1905, 0.4514, 0.1905, 0.4514, 0.1905, 0.4514, 0.1905, 0.4514, 0.1905, 0.4514, 0.1905, 0.4514, 0.1905, 0.4514, 0.1905, 0.4514, 0.1905, 0.4514, 0.1905, 0.4514, 0.1905, 0.4514, 0.1905, 0.4514, 0.1905, 0.4514, 0.1905, 0.4514, 0.1905, 0.4514, 0.1905, 0.4514, 0.1905, 0.4514, 0.1905, 0.4514, 0.1905, 0.4514, 0.1905, 0.4514, 0.1905, 0.4514, 0.1905, 0.4514, 0.1905, 0.4514, 0.1905, 0.4514, 0.1905, 0.4514, 0.1905, 0.4514, 0.1905, 0.4514, 0.1905, 0.4514, 0.1905, 0.4514, 0.1905, 0.4514, 0.1905, 0.4514, 0.1905, 0.4514, 0.1905, 0.4514, 0.1905, 0.4514, 0.1905, 0.4514, 0.1905, 0.4514, 0.1905, 0.4514, 0.1905, 0.4514, 0.1905, 0.4514, 0.1905, 0.4514, 0.1905, 0.4514, 0.1905, 0.4514, 0.1905, 0.4514, 0.1905, 0.4514, 0.1905, 0.4514, 0.1905, 0.4514, 0.1905, 0.4514, 0.1905, 0.4514, 0.1905, 0.4514, 0.1905, 0.4514, 0.1905, 0.4514, 0.1905, 0.4514, 0.1905, 0.4514, 0.1905, 0.4514, 0.1905, 0.4514, 0.1905, 0.4514, 0.1905, 0.4514, 0.1905, 0.4514, 0.1905, 0.4514, 0.1905, 0.4514, 0.1905, 0.4514, 0.1905, 0.4514, 0.1905, 0.4514, 0.1905, 0.4514, 0.1905, 0.4514, 0.1905, 0.4514, 0.1905, 0.4514, 0.1905, 0.4514, 0.1905, 0.4514, 0.1905, 0.4514, 0.1905, 0.4514, 0.1905, 0.4514, 0.1905, 0.4514, 0.1905, 0.4514, 0.1905, 0.4514, 0.1905, 0.4514, 0.1905, 0.4514, 0.1905, 0.4514, 0.1905, 0.4514, 0.1905, 0.4514, 0.1905, 0.4514, 0.1905, 0.4514, 0.1905, 0.4514, 0.1905, 0.4514, 0.1905, 0.4514, 0.1905, 0.4514, 0.1905, 0.4514, 0.1905, 0.4514, 0.1905, 0.4514, 0.1905, 0.4514, 0.1905, 0.4514, 0.1905, 0.4514, 0.1905, 0.4514, 0.1905, 0.4514, 0.1905, 0.4514, 0.1905, 0.4514, 0.1905, 0.4514, 0.1905, 0.4514, 0.1905, 0.4514, 0.1905, 0.4514, 0.1905, 0.4514, 0.1905, 0.4514, 0.1905, 0.4514, 0.1905, 0.4514, 0.1905, 0.4514, 0.1905, 0.4514, 0.1905, 0.4514, 0.1905, 0.4514, 0.1905, 0.4514, 0.1905, 0.4514, 0.1905, 0.4514, 0.1905, 0.4514, 0.1905, 0.4514, 0.1905, 0.4514, 0.1905, 0.4514, 0.1905, 0.4514, 0.1905, 0.4514, 0.1905, 0.4514, 0.1905, 0.4514, 0.1905, 0.4514, 0.1905, 0.4514, 0.1905, 0.4514, 0.1905, 0.4514, 0.1905, 0.4514, 0.1905, 0.4514, 0.1905, 0.4514, 0.1905, 0.4514, 0.1905, 0.4514, 0.1905, 0.4514, 0.1905, 0.4514, 0.1905, 0.4514, 0.1905, 0.4514, 0.1905, 0.4514, 0.1905, 0.4514, 0.1905, 0.4514, 0.1905, 0.4514, 0.1905, 0.4514, 0.1905, 0.4514, 0.1905, 0.4514, 0.1905, 0.4514, 0.1905, 0.4514, 0.1905, 0.4514, 0.1905, 0.4514, 0.1905, 0.4514, 0.1905, 0.4514, 0.1905, 0.4514, 0.1905, 0.4514, 0.1905, 0.4514, 0.1905, 0.4514, 0.1905, 0.4514, 0.1905, 0.4514, 0.1905, 0.4514, 0.1905, 0.4514, 0.1905, 0.4514, 0.1905, 0.4514, 0.1905, 0.4514, 0.1905, 0.4514, 0.1905, 0.4514, 0.1905, 0.4514, 0.1905, 0.4514, 0.1905, 0.4514, 0.1905, 0.4514, 0.1905, 0.4514, 0.1905, 0.4514, 0.1905, 0.4514, 0.1905, 0.4514, 0.1905, 0.4514, 0.1905, 0.4514, 0.1905, 0.4514, 0.1905, 0.4514, 0.1905, 0.4514, 0.1905, 0.4514, 0.1905, 0.4514, 0.1905, 0.4514, 0.1905, 0.4514, 0.1905, 0.4514, 0.1905, 0.4514, 0.1905, 0.4514, 0.1905, 0.4514, 0.1905, 0.4514, 0.1905, 0.4514, 0.1905, 0.4514, 0.1905, 0.4514, 0.1905, 0.4514, 0.1905, 0.4514, 0.1905, 0.4514, 0.1905, 0.4514, 0.1905, 0.4514, 0.1905, 0.4514, 0.1905, 0.4514, 0.1905, 0.4514, 0.1905, 0.4514, 0.1905, 0.4514, 0.1905, 0.4514, 0.1905, 0.4514, 0.1905, 0.4514, 0.1905, 0.4514, 0.1905, 0.4514, 0.1905, 0.4514, 0.1905, 0.4514, 0.1905, 0.4514, 0.1905, 0.4514, 0.1905, 0.4514, 0.1905, 0.4514, 0.1905, 0.4514, 0.1905, 0.4514, 0.1905, 0.4514, 0.1905, 0.4514, 0.1905, 0.4514, 0.1905, 0.4514, 0.1905, 0.4514, 0.1905, 0.4514, 0.1905, 0.4514, 0.1905, 0.4514, 0.1905, 0.4514, 0.1905, 0.4514, 0.1905, 0.4514, 0.1905, 0.4514, 0.1905, 0.4514, 0.1905, 0.4514, 0.1905, 0.4514, 0.1905, 0.4514, 0.1905, 0.4514, 0.1905, 0.4514, 0.1905, 0.4514, 0.1905, 0.4514, 0.1905, 0.4514, 0.1905, 0.4514, 0.1905, 0.4514, 0.1905, 0.4514, 0.1905, 0.4514, 0.1905, 0.4514, 0.1905, 0.4514, 0.1905, 0.4514, 0.1905, 0.4514, 0.1905, 0.4514, 0.1905, 0.4514, 0.1905, 0.4514, 0.1905, 0.4514, 0.1905, 0.4514, 0.1905, 0.4514, 0.1905, 0.4514, 0.1905, 0.4514, 0.1905, 0.4514, 0.1905, 0.4514, 0.1905, 0.4514, 0.1905, 0.4514, 0.1905, 0.4514, 0.1905, 0.4514, 0.1905, 0.4514, 0.1905, 0.4514, 0.1905, 0.4514, 0.1905, 0.4514, 0.1905, 0.4514, 0.1905, 0.4514, 0.1905, 0.4514, 0.1905, 0.4514, 0.1905, 0.4514, 0.1905, 0.4514, 0.1905, 0.4514, 0.1905, 0.4514, 0.1905, 0.4514, 0.1905, 0.4514, 0.1905, 0.4514, 0.1905, 0.4514, 0.1905, 0.4514, 0.1905, 0.4514, 0.1905, 0.4514, 0.1905, 0.4514, 0.1905, 0.4514, 0.1905, 0.4514, 0.1905, 0.4514, 0.1905, 0.4514, 0.1905, 0.4514, 0.1905, 0.4514, 0.1905, 0.4514, 0.1905, 0.4514, 0.1905, 0.4514, 0.1905, 0.4514, 0.1905, 0.4514, 0.1905, 0.4514, 0.1905, 0.4514, 0.1905, 0.4514, 0.1905, 0.4514, 0.1905, 0.4514, 0.1905, 0.4514, 0.1905, 0.4514, 0.1905, 0.4514, 0.1905, 0.4514, 0.1905, 0.4514, 0.1905, 0.4514, 0.1905, 0.4514, 0.1905, 0.4514, 0.1905, 0.4514, 0.1905, 0.4514, 0.1905, 0.4514, 0.1905, 0.4514, 0.1905, 0.4514, 0.1905, 0.4514, 0.1905, 0.4514, 0.1905, 0.4514, 0.1905, 0.4514, 0.1905, 0.4514, 0.1905, 0.4514, 0.1905, 0.4514, 0.1905, 0.4514, 0.1905, 0.4514, 0.1905, 0.4514, 0.1905, 0.4514, 0.1905, 0.4514, 0.1905, 0.4514, 0.1905, 0.4514, 0.1905, 0.4514, 0.1905, 0.4514, 0.1905, 0.4514, 0.1905, 0.4514, 0.1905, 0.4514, 0.1905, 0.4514, 0.1905, 0.4514, 0.1905, 0.4514, 0.1905, 0.4514, 0.1905, 0.4514, 0.1905, 0.4514, 0.1905, 0.4514, 0.1905, 0.4514, 0.1905, 0.4514, 0.1905, 0.4514, 0.1905, 0.4514, 0.1905, 0.4514, 0.1905, 0.4514, 0.1905, 0.4514, 0.1905, 0.4514, 0.1905, 0.4514, 0.1905, 0.4514, 0.1905, 0.4514, 0.1905, 0.4514, 0.1905, 0.4514, 0.1905, 0.4514, 0.1905, 0.4514, 0.1905, 0.4514, 0.1905, 0.4514, 0.1905, 0.4514, 0.1905, 0.4514, 0.1905, 0.4514, 0.1905, 0.4514, 0.1905, 0.4514, 0.1905, 0.4514, 0.1905, 0.4514, 0.1905, 0.4514, 0.1905, 0.4514, 0.1905, 0.4514, 0.1905, 0.4514, 0.1905, 0.4514, 0.1905, 0.4514, 0.1905, 0.4514, 0.1905, 0.4514, 0.1905, 0.4514, 0.1905, 0.4514, 0.1905, 0.4514, 0.1905, 0.4514, 0.1905, 0.4514, 0.1905, 0.4514, 0.1905, 0.4514, 0.1905, 0.4514, 0.1905, 0.4514, 0.1905, 0.4514, 0.1905, 0.4514, 0.1905, 0.4514, 0.1905, 0.4514, 0.1905, 0.4514, 0.1905, 0.4514, 0.1905, 0.4514, 0.1905, 0.4514, 0.1905, 0.4514, 0.1905, 0.4514, 0.1905, 0.4514, 0.1905, 0.4514, 0.1905, 0.4514, 0.1905, 0.4514, 0.1905, 0.4514, 0.1905, 0.4514, 0.1905, 0.4514, 0.1905, 0.4514, 0.1905, 0.4514, 0.1905, 0.4514, 0.1905, 0.4514, 0.1905, 0.4514, 0.1905, 0.4514, 0.1905, 0.4514, 0.1905, 0.4514, 0.1905, 0.4514, 0.1905, 0.4514, 0.1905, 0.4514, 0.1905, 0.4514, 0.1905, 0.4514, 0.1905, 0.4514, 0.1905, 0.4514, 0.1905, 0.4514, 0.1905, 0.4514, 0.1905, 0.4514, 0.1905, 0.4514, 0.1905, 0.4514, 0.1905, 0.4514, 0.1905, 0.4514, 0.1905, 0.4514, 0.1905, 0.4514, 0.1905, 0.4514, 0.1905, 0.4514, 0.1905, 0.4514, 0.1905, 0.4514, 0.1905, 0.4514, 0.1905, 0.4514, 0.1905, 0.4514, 0.1905, 0.4514, 0.1905, 0.4514, 0.1905, 0.4514, 0.1905, 0.4514, 0.1905, 0.4514, 0.1905, 0.4514, 0.1905, 0.4514, 0.1905, 0.4514, 0.1905, 0.4514, 0.1905, 0.4514, 0.1905, 0.4514, 0.1905, 0.4514, 0.1905, 0.4514, 0.1905, 0.4514, 0.1905, 0.4514, 0.1905, 0.4514, 0.1905, 0.4514, 0.1905, 0.4514, 0.1905, 0.4514, 0.1905, 0.4514, 0.1905, 0.4514, 0.1905, 0.4514, 0.1905, 0.4514, 0.1905, 0.4514, 0.1905, 0.4514, 0.1905, 0.4514, 0.1905, 0.4514, 0.1905, 0.4514, 0.1905, 0.4514, 0.1905, 0.4514, 0.1905, 0.4514, 0.1905, 0.4514, 0.1905, 0.4514, 0.1905, 0.4514, 0.1905, 0.4514, 0.1905, 0.4514, 0.1905, 0.4514, 0.1905, 0.4514, 0.1905, 0.4514, 0.1905, 0.4514, 0.1905, 0.4514, 0.1905, 0.4514, 0.1905, 0.4514, 0.1905, 0.4514, 0.1905, 0.4514, 0.1905, 0.4514, 0.1905, 0.4514, 0.1905, 0.4514, 0.1905, 0.4514, 0.1905, 0.4514, 0.1905, 0.4514, 0.1905, 0.4514, 0.1905, 0.4514, 0.1905, 0.4514, 0.1905, 0.4514, 0.1905, 0.4514, 0.1905, 0.4514, 0.1905, 0.4514, 0.1905, 0.4514, 0.1905, 0.4514, 0.1905, 0.4514, 0.1905, 0.4514, 0.1905, 0.4514, 0.1905, 0.4514, 0.1905, 0.4514, 0.1905, 0.4514, 0.1905, 0.4514, 0.1905, 0.4514, 0.1905, 0.4514, 0.1905, 0.4514, 0.1905, 0.4514, 0.1905, 0.4514, 0.1905, 0.4514, 0.1905, 0.4514, 0.1905, 0.4514, 0.1905, 0.4514, 0.1905, 0.4514, 0.1905, 0.4514, 0.1905, 0.4514, 0.1905, 0.4514, 0.1905, 0.4514, 0.1905, 0.4514, 0.1905, 0.4514, 0.1905, 0.4514, 0.1905, 0.4514, 0.1905, 0.4514, 0.1905, 0.4514, 0.1905, 0.4514, 0.1905, 0.4514, 0.1905, 0.4514, 0.1905, 0.4514, 0.1905, 0.4514, 0.1905, 0.4514, 0.1905, 0.4514, 0.1905, 0.4514, 0.1905, 0.4514, 0.1905, 0.4514, 0.1905, 0.4514, 0.1905, 0.4514, 0.1905, 0.4514, 0.1905, 0.4514, 0.1905, 0.4514, 0.1905, 0.4514, 0.1905, 0.4514, 0.1905, 0.4514, 0.1905, 0.4514, 0.1905, 0.4514, 0.1905, 0.4514, 0.1905, 0.4514, 0.1905, 0.4514, 0.1905, 0.4514, 0.1905, 0.4514, 0.1905, 0.4514, 0.1905, 0.4514, 0.1905, 0.4514, 0.1905, 0.4514, 0.1905, 0.4514, 0.1905, 0.4514, 0.1905, 0.4514, 0.1905, 0.4514, 0.1905, 0.4514, 0.1905, 0.4514, 0.1905, 0.4514, 0.1905, 0.4514, 0.1905, 0.4514, 0.1905, 0.4514, 0.1905, 0.4514, 0.1905, 0.4514, 0.1905, 0.4514, 0.1905, 0.4514, 0.1905, 0.4514, 0.1905, 0.4514, 0.1905, 0.4514, 0.1905, 0.4514, 0.1905, 0.4514, 0.1905, 0.4514, 0.1905, 0.4514, 0.1905, 0.4514, 0.1905, 0.4514, 0.1905, 0.4514, 0.1905, 0.4514, 0.1905, 0.4514, 0.1905, 0.4514, 0.1905, 0.4514, 0.1905, 0.4514, 0.1905, 0.4514, 0.1905, 0.4514, 0.1905, 0.4514, 0.1905, 0.4514, 0.1905, 0.4514, 0.1905, 0.4514, 0.1905, 0.4514, 0.1905, 0.4514, 0.1905, 0.4514, 0.1905, 0.4514, 0.1905, 0.4514, 0.1905, 0.4514, 0.1905, 0.4514, 0.1905, 0.4514, 0.1905, 0.4514, 0.1905, 0.4514, 0.1905, 0.4514, 0.1905, 0.4514, 0.1905, 0.4514, 0.1905, 0.4514, 0.1905, 0.4514, 0.1905, 0.4514, 0.1905, 0.4514, 0.1905, 0.4514, 0.1905, 0.4514, 0.1905, 0.4514, 0.1905, 0.4514, 0.1905, 0.4514, 0.1905, 0.4514, 0.1905, 0.4514, 0.1905, 0.4514, 0.1905, 0.4514, 0.1905, 0.4514, 0.1905, 0.4514, 0.1905, 0.4514, 0.1905, 0.4514, 0.1905, 0.4514, 0.1905, 0.4514, 0.1905, 0.4514, 0.1905, 0.4514, 0.1905, 0.4514, 0.1905, 0.4514, 0.1905, 0.4514, 0.1905, 0.4514, 0.1905, 0.4514, 0.1905, 0.4514, 0.1905, 0.4514, 0.1905, 0.4514, 0.1905, 0.4514, 0.1905, 0.4514, 0.1905, 0.4514, 0.1905, 0.4514, 0.1905, 0.4514, 0.1905, 0.4514, 0.1905, 0.4514, 0.1905, 0.4514, 0.1905, 0.4514, 0.1905, 0.4514, 0.1905, 0.4514, 0.1905, 0.4514, 0.1905, 0.4514, 0.1905, 0.4514, 0.1905, 0.4514, 0.1905, 0.4514, 0.1905, 0.4514, 0.1905, 0.4514, 0.1905, 0.4514, 0.1905, 0.4514, 0.1905, 0.4514, 0.1905, 0.4514, 0.1905, 0.4514, 0.1905, 0.4514, 0.1905, 0.4514, 0.1905, 0.4514, 0.1905, 0.4514, 0.1905, 0.4514, 0.1905, 0.4514, 0.1905, 0.4514, 0.1905, 0.4514, 0.1905, 0.4514, 0.1905, 0.4514, 0.1905, 0.4514, 0.1905, 0.4514, 0.1905, 0.4514, 0.1905, 0.4514, 0.1905, 0.4514, 0.1905, 0.4514, 0.1905, 0.4514, 0.1905, 0.4514, 0.1905, 0.4514, 0.1905, 0.4514, 0.1905, 0.4514, 0.1905, 0.4514, 0.1905, 0.4514, 0.1905, 0.4514, 0.1905, 0.4514, 0.1905, 0.4514, 0.1905, 0.4514, 0.1905, 0.4514, 0.1905, 0.4514, 0.1905, 0.4514, 0.1905, 0.4514, 0.1905, 0.4514, 0.1905, 0.4514, 0.1905, 0.4514, 0.1905, 0.4514, 0.1905, 0.4514, 0.1905, 0.4514, 0.1905, 0.4514, 0.1905, 0.4514, 0.1905, 0.4514, 0.1905, 0.4514, 0.1905, 0.4514, 0.1905, 0.4514, 0.1905, 0.4514, 0.1905, 0.4514, 0.1905, 0.4514, 0.1905, 0.4514, 0.1905, 0.4514, 0.1905, 0.4514, 0.1905, 0.4514, 0.1905, 0.4514, 0.1905, 0.4514, 0.1905, 0.4514, 0.1905, 0.4514, 0.1905, 0.4514, 0.1905, 0.4514, 0.1905, 0.4514, 0.1905, 0.4514, 0.1905, 0.4514, 0.1905, 0.4514, 0.1905, 0.4514, 0.1905, 0.4514, 0.1905, 0.4514, 0.1905, 0.4514])
me_cube_cube_001.materials.append(mat_defaultcolor)
me_cube_cube_001.use_mirror_x = True
me_cube_cube_001.update()
me_cube_cube_001.normals_split_custom_set([tuple(v) for v in zip(*[iter([0.01573, 0.9888, 0.1482, 0.02309, 0.9989, 0.04094, 0.6728, 0.7334, 0.09713, 0.7778, 0.5917, 0.212, 0.7778, 0.5917, 0.212, 0.6728, 0.7334, 0.09713, 0.6486, -0.758, 0.06901, 0.7244, -0.6781, 0.1243, 0.7805, 0.622, -0.06357, 0.7295, -0.6833, 0.03111, 0.6846, -0.7272, -0.05077, 0.7825, 0.6189, 0.06861, 0.0, 1.0, 1.456e-06, 0.0, 1.0, 1.425e-06, 0.0, 1.0, 1.105e-06, 0.0, 1.0, 1.107e-06, 0.009122, -1.0, -0.002687, 0.0, -1.0, -8.081e-09, 0.0, -1.0, -1.754e-08, 0.0, -1.0, 0.0, -0.1527, -0.9348, -0.3208, 0.009122, -1.0, -0.002687, 0.0, -1.0, 0.0, 0.0, -0.4096, -0.9123, 0.7687, 0.6285, 0.1185, 0.7778, 0.5917, 0.212, 0.7244, -0.6781, 0.1243, 0.6417, -0.766, 0.03831, -0.02001, 0.9997, 0.01283, 0.01573, 0.9888, 0.1482, 0.7778, 0.5917, 0.212, 0.7687, 0.6285, 0.1185, 0.0, -1.0, 0.0, 0.0, -1.0, -5.522e-09, 0.0, -1.0, 0.0, 0.0, -1.0, 0.0, 0.0, -1.0, -1.151e-08, 0.3111, -0.9345, -0.1729, 0.5223, -0.6591, 0.5411, 0.1392, -0.6674, 0.7316, 0.3111, -0.9345, -0.1729, 0.3111, 0.9345, -0.1729, -0.5771, 0.6374, -0.5105, -0.5357, -0.6483, -0.5411, 0.0, -1.0, -5.454e-09, 0.0, -1.0, -1.151e-08, 0.1392, -0.6674, 0.7316, 0.2992, -0.9121, 0.2803, 0.5223, 0.6591, 0.5411, 0.1392, 0.6674, 0.7316, 0.1392, -0.6674, 0.7316, 0.5223, -0.6591, 0.5411, -0.199, 0.9766, -0.08171, -0.1292, 0.9872, 0.09317, 0.01573, 0.9888, 0.1482, -0.02001, 0.9997, 0.01283, 0.6417, -0.766, 0.03831, 0.7244, -0.6781, 0.1243, 0.00223, -0.9999, -0.01142, 0.01927, -0.9995, -0.02692, 0.7244, -0.6781, 0.1243, 0.6486, -0.758, 0.06901, 0.0, -1.0, -4.899e-09, 0.00223, -0.9999, -0.01142, 0.3111, 0.9345, -0.1729, 2.108e-07, 1.0, 1.535e-06, 0.1392, 0.6674, 0.7316, 0.5223, 0.6591, 0.5411, 0.007381, 0.982, -0.1889, 0.7805, 0.622, -0.06357, 0.7825, 0.6189, 0.06861, 0.006532, 0.9917, 0.1283, -0.1292, 0.9872, 0.09317, -0.0002776, 0.9991, 0.0432, 0.02309, 0.9989, 0.04094, 0.01573, 0.9888, 0.1482, 0.6728, 0.7334, 0.09713, 0.02309, 0.9989, 0.04094, 2.108e-07, 1.0, 1.535e-06, 0.3111, 0.9345, -0.1729, 0.0, -1.0, 4.541e-09, 0.0, -1.0, -4.899e-09, 0.0, -1.0, -1.151e-08, 0.0, -1.0, -5.454e-09, 0.6486, -0.758, 0.06901, 0.6728, 0.7334, 0.09713, 0.3111, 0.9345, -0.1729, 0.3111, -0.9345, -0.1729, 0.0, -1.0, -4.899e-09, 0.6486, -0.758, 0.06901, 0.3111, -0.9345, -0.1729, 0.0, -1.0, -1.151e-08, -0.03683, 0.9985, 0.03954, 0.0, 0.9993, 0.03609, 0.0, 1.0, 1.425e-06, 0.0, 1.0, 1.456e-06, -0.5495, 0.7421, -0.3839, 0.4764, 0.7408, 0.4737, 0.5612, 0.7356, 0.3795, -0.5008, 0.7121, -0.4921, 0.5223, -0.6591, 0.5411, 0.3111, -0.9345, -0.1729, -0.5357, -0.6483, -0.5411, 0.7451, -0.6044, 0.282, 0.5223, 0.6591, 0.5411, 0.5223, -0.6591, 0.5411, 0.7451, -0.6044, 0.282, 0.7345, 0.6006, 0.316, 0.3111, 0.9345, -0.1729, 0.5223, 0.6591, 0.5411, 0.7345, 0.6006, 0.316, -0.5771, 0.6374, -0.5105, 0.407, -0.7651, 0.499, -0.5253, -0.7349, -0.4289, -0.5265, -0.7012, -0.4808, -0.00401, -0.9592, -0.2826, 0.4764, 0.7408, 0.4737, 0.5581, -0.6945, 0.4541, 0.407, -0.7651, 0.499, 0.5612, 0.7356, 0.3795, -0.5357, -0.6948, -0.4799, -0.5495, 0.7421, -0.3839, -0.5008, 0.7121, -0.4921, -0.5253, -0.7349, -0.4289, 0.5581, -0.6945, 0.4541, -0.5357, -0.6948, -0.4799, -0.5253, -0.7349, -0.4289, 0.407, -0.7651, 0.499, 0.6972, -0.6571, 0.2865, -0.5061, -0.6654, -0.5487, -0.5042, -0.7213, -0.4749, 0.5664, -0.7476, 0.3469, -0.5061, -0.6654, -0.5487, -0.4963, 0.6919, -0.5244, -0.5961, 0.6619, -0.4544, -0.5042, -0.7213, -0.4749, 0.6679, 0.6878, 0.2842, 0.6972, -0.6571, 0.2865, 0.5664, -0.7476, 0.3469, 0.5686, 0.6902, 0.4476, -0.4963, 0.6919, -0.5244, 0.6679, 0.6878, 0.2842, 0.5686, 0.6902, 0.4476, -0.5961, 0.6619, -0.4544, -0.5771, 0.6374, -0.5105, 0.7345, 0.6006, 0.316, 0.6679, 0.6878, 0.2842, -0.4963, 0.6919, -0.5244, 0.7345, 0.6006, 0.316, 0.7451, -0.6044, 0.282, 0.6972, -0.6571, 0.2865, 0.6679, 0.6878, 0.2842, -0.5357, -0.6483, -0.5411, -0.5771, 0.6374, -0.5105, -0.4963, 0.6919, -0.5244, -0.5061, -0.6654, -0.5487, 0.7451, -0.6044, 0.282, -0.5357, -0.6483, -0.5411, -0.5061, -0.6654, -0.5487, 0.6972, -0.6571, 0.2865, 0.5664, -0.7476, 0.3469, -0.5042, -0.7213, -0.4749, -0.5357, -0.6948, -0.4799, 0.5581, -0.6945, 0.4541, -0.5042, -0.7213, -0.4749, -0.5961, 0.6619, -0.4544, -0.5495, 0.7421, -0.3839, -0.5357, -0.6948, -0.4799, 0.5686, 0.6902, 0.4476, 0.5664, -0.7476, 0.3469, 0.5581, -0.6945, 0.4541, 0.4764, 0.7408, 0.4737, -0.5961, 0.6619, -0.4544, 0.5686, 0.6902, 0.4476, 0.4764, 0.7408, 0.4737, -0.5495, 0.7421, -0.3839, -0.0002776, 0.9991, 0.0432, -0.03683, 0.9985, 0.03954, 0.0, 1.0, 1.456e-06, 0.0, 1.0, 1.466e-06, 0.0, -1.0, -1.754e-08, 0.0, -1.0, -8.081e-09, 0.0, -1.0, -1.55e-08, 0.0, -1.0, -1.754e-08, 0.0, 0.9993, -0.03684, 0.0, 0.9993, 0.03609, -0.03683, 0.9985, 0.03954, -0.1606, 0.9866, 0.02847, 0.0, 0.6594, -0.7518, -0.3745, 0.8852, -0.2761, -0.1527, -0.9348, -0.3208, 0.0, -0.4096, -0.9123, 0.0, 0.6594, -0.7518, 0.0, 0.9993, -0.03684, -0.1606, 0.9866, 0.02847, -0.3745, 0.8852, -0.2761, 0.0, -1.0, -1.754e-08, 0.0, -1.0, -1.55e-08, 0.0, -1.0, -5.522e-09, 0.0, -1.0, 0.0, 0.0, 1.0, 1.107e-06, 0.0, 1.0, 1.105e-06, 0.0, 0.7988, -0.6016, 0.0, 0.7988, -0.6016, 0.03821, -0.9991, -0.02045, 0.01839, -0.9998, -0.01037, 0.009122, -1.0, -0.002687, -0.1527, -0.9348, -0.3208, 0.01839, -0.9998, -0.01037, 0.0, -1.0, 4.541e-09, 0.0, -1.0, -8.081e-09, 0.009122, -1.0, -0.002687, 0.0, 1.0, 1.466e-06, 0.0, 1.0, 1.456e-06, 0.0, 1.0, 1.107e-06, 0.2992, 0.9121, 0.2803, 0.0, 0.9999, 0.01177, 0.6803, 0.722, 0.1263, 0.8735, 0.3147, 0.3715, 0.0, 0.6709, 0.7415, 0.0, 0.9999, 0.01177, 0.0, 0.9999, 0.01177, 0.0, 0.6709, 0.7415, 0.0, 0.6709, 0.7415, -0.7148, -0.6959, -0.06942, -0.7313, 0.6607, -0.1694, -0.7824, 0.6214, -0.04109, -0.6864, -0.716, -0.127, -0.1127, 0.9784, -0.1735, 0.007381, 0.982, -0.1889, 0.006532, 0.9917, 0.1283, -0.02107, 0.9916, 0.1275, 0.7295, -0.6833, 0.03111, 0.009081, -1.0, -0.001647, -0.004215, -0.9985, -0.05452, 0.6846, -0.7272, -0.05077, 0.02179, -0.9997, -0.006611, -0.7148, -0.6959, -0.06942, -0.6864, -0.716, -0.127, -0.004324, -0.9986, -0.05365, 0.03821, -0.9991, -0.02045, -0.1527, -0.9348, -0.3208, -0.7148, -0.6959, -0.06942, 0.02179, -0.9997, -0.006611, 0.6417, -0.766, 0.03831, 0.01927, -0.9995, -0.02692, 0.009081, -1.0, -0.001647, 0.7295, -0.6833, 0.03111, -0.199, 0.9766, -0.08171, -0.02001, 0.9997, 0.01283, 0.007381, 0.982, -0.1889, -0.1127, 0.9784, -0.1735, -0.1527, -0.9348, -0.3208, -0.3745, 0.8852, -0.2761, -0.7313, 0.6607, -0.1694, -0.7148, -0.6959, -0.06942, -0.02001, 0.9997, 0.01283, 0.7687, 0.6285, 0.1185, 0.7805, 0.622, -0.06357, 0.007381, 0.982, -0.1889, 0.7687, 0.6285, 0.1185, 0.6417, -0.766, 0.03831, 0.7295, -0.6833, 0.03111, 0.7805, 0.622, -0.06357, -2.254e-07, 0.0, -1.0, 0.0, 0.0, -1.0, 0.0, -0.7071, -0.7071, -0.2598, -0.7245, -0.6384, 0.7268, 0.08665, -0.6814, 0.0, 0.0, -1.0, 0.0, 0.7071, -0.7071, 0.4989, 0.634, -0.5909, 0.6864, -0.7252, 0.05296, 0.0, -0.9966, -0.08239, 0.0, -0.7053, 0.7089, 0.8851, -0.2035, 0.4186, -0.6946, -0.708, -0.1272, -0.6982, 0.7137, -0.05609, -0.8862, 0.3452, 0.3091, -0.9021, -0.2001, 0.3822, 0.0, -0.9966, -0.08239, -0.6946, -0.708, -0.1272, -0.9021, -0.2001, 0.3822, 4.022e-07, -0.7053, 0.7089, 0.6803, 0.722, 0.1263, 0.6864, -0.7252, 0.05296, 0.8851, -0.2035, 0.4186, 0.8735, 0.3147, 0.3715, 0.0, 0.0, -1.0, 0.7268, 0.08665, -0.6814, 0.6912, 0.04306, -0.7214, 0.0, 0.0, -1.0, 0.0, 0.0, -1.0, 0.0, 0.0, -1.0, 0.0, 0.0, -1.0, -2.852e-07, 0.0, -1.0, -0.9021, -0.2001, 0.3822, -0.8862, 0.3452, 0.3091, -0.722, 0.05808, -0.6895, -0.6553, 0.1119, -0.747, 0.0, 0.0, -1.0, 0.7423, -0.04203, -0.6687, 0.4988, -0.634, -0.5909, 0.0, -0.7071, -0.7071, 0.8735, 0.3147, 0.3715, 0.8851, -0.2035, 0.4186, 0.6912, 0.04306, -0.7214, 0.7268, 0.08665, -0.6814, 0.8735, 0.3147, 0.3715, 0.7268, 0.08665, -0.6814, 0.4989, 0.634, -0.5909, 0.4989, 0.634, 0.5909, 0.7825, 0.6189, 0.06861, 0.6846, -0.7272, -0.05077, 0.702, -0.7047, -0.1031, 0.6541, 0.7445, 0.1334, -0.004324, -0.9986, -0.05365, -0.6864, -0.716, -0.127, -0.6889, -0.6893, -0.2243, 0.0, -0.9887, -0.1499, -0.6864, -0.716, -0.127, -0.7824, 0.6214, -0.04109, -0.6649, 0.7463, 0.03091, -0.6889, -0.6893, -0.2243, 0.6846, -0.7272, -0.05077, -0.004215, -0.9985, -0.05452, 0.0, -0.9887, -0.1499, 0.702, -0.7047, -0.1031, -0.02107, 0.9916, 0.1275, 0.006532, 0.9917, 0.1283, 0.0, 0.9851, 0.1719, 0.0, 0.9851, 0.1719, 0.006532, 0.9917, 0.1283, 0.7825, 0.6189, 0.06861, 0.6541, 0.7445, 0.1334, 0.0, 0.9851, 0.1719, -0.7824, 0.6214, -0.04109, -0.02107, 0.9916, 0.1275, 0.0, 0.9851, 0.1719, -0.6649, 0.7463, 0.03091, -0.004215, -0.9985, -0.05452, -0.004324, -0.9986, -0.05365, 0.0, -0.9887, -0.1499, 0.0, -0.9887, -0.1499, 0.0, 0.0, -1.0, -0.722, 0.05808, -0.6895, -0.5251, 0.6169, -0.5863, 0.0, 0.7071, -0.7071, 0.0, 0.0, 1.0, 2.254e-07, 0.0, 1.0, -0.2598, -0.7245, 0.6384, 0.0, -0.7071, 0.7071, -0.722, 0.05808, -0.6895, 0.0, 0.0, -1.0, -2.852e-07, 0.0, -1.0, -0.6553, 0.1119, -0.747, 0.0, -0.9966, -0.08239, 0.0, -0.9966, -0.08239, 4.022e-07, -0.7053, 0.7089, 0.0, -0.7053, 0.7089, -0.3745, 0.8852, -0.2761, -0.199, 0.9766, -0.08171, -0.1127, 0.9784, -0.1735, -0.7313, 0.6607, -0.1694, 0.01927, -0.9995, -0.02692, 0.03821, -0.9991, -0.02045, 0.02179, -0.9997, -0.006611, 0.009081, -1.0, -0.001647, 0.009081, -1.0, -0.001647, 0.02179, -0.9997, -0.006611, -0.004324, -0.9986, -0.05365, -0.004215, -0.9985, -0.05452, -0.7313, 0.6607, -0.1694, -0.1127, 0.9784, -0.1735, -0.02107, 0.9916, 0.1275, -0.7824, 0.6214, -0.04109, -0.6982, 0.7137, -0.05609, 0.0, 0.9999, 0.01177, 0.0, 0.6709, 0.7415, -0.8862, 0.3452, 0.3091, 2.108e-07, 1.0, 1.535e-06, 0.0, 1.0, 1.466e-06, 0.2992, 0.9121, 0.2803, 0.1392, 0.6674, 0.7316, 0.00223, -0.9999, -0.01142, 0.0, -1.0, -4.899e-09, 0.0, -1.0, 4.541e-09, 0.01839, -0.9998, -0.01037, 0.01927, -0.9995, -0.02692, 0.00223, -0.9999, -0.01142, 0.01839, -0.9998, -0.01037, 0.03821, -0.9991, -0.02045, 0.1392, 0.6674, 0.7316, 0.2992, 0.9121, 0.2803, 0.2992, -0.9121, 0.2803, 0.1392, -0.6674, 0.7316, 0.02309, 0.9989, 0.04094, -0.0002776, 0.9991, 0.0432, 0.0, 1.0, 1.466e-06, 2.108e-07, 1.0, 1.535e-06, 0.0, -1.0, -8.081e-09, 0.0, -1.0, 4.541e-09, 0.0, -1.0, -5.454e-09, 0.0, -1.0, -1.55e-08, -0.1606, 0.9866, 0.02847, -0.03683, 0.9985, 0.03954, -0.0002776, 0.9991, 0.0432, -0.1292, 0.9872, 0.09317, -0.3745, 0.8852, -0.2761, -0.1606, 0.9866, 0.02847, -0.1292, 0.9872, 0.09317, -0.199, 0.9766, -0.08171, 0.0, -1.0, -1.55e-08, 0.0, -1.0, -5.454e-09, 0.2992, -0.9121, 0.2803, 0.0, -1.0, -5.522e-09, 0.0, -0.9182, -0.3961, 0.0, -0.9182, -0.3961, 0.0, -0.9954, -0.09551, 0.0, -0.9954, -0.09551, 0.3025, -0.8968, -0.3229, 0.2857, 0.4325, -0.8552, 0.6907, 0.15, -0.7074, 0.5773, -0.5774, -0.5773, 0.0, -1.0, -5.522e-09, 0.2992, -0.9121, 0.2803, 0.3025, -0.8968, -0.3229, 0.0, -1.0, 0.0, 0.2992, 0.9121, 0.2803, 0.0, 1.0, 1.107e-06, 0.0, 0.7988, -0.6016, 0.2857, 0.4325, -0.8552, 0.2992, -0.9121, 0.2803, 0.2992, 0.9121, 0.2803, 0.2857, 0.4325, -0.8552, 0.3025, -0.8968, -0.3229, 0.0, 0.1394, 0.9902, 0.0, 0.1394, 0.9902, 0.0, -0.7071, 0.7071, 0.0, -0.7071, 0.7071, 0.0, 0.1394, 0.9902, 0.0, 0.1394, 0.9902, 0.0, -0.7071, 0.7071, 0.0, -0.7071, 0.7071, 0.0, -0.9182, 0.3961, -0.1261, -0.9821, 0.1398, -0.3262, -0.9261, 0.1898, 0.0, -0.9954, 0.09552, 0.0, 0.1394, 0.9902, 0.0, 0.1394, 0.9902, 0.0, 0.7988, 0.6016, 0.0, 0.7988, 0.6016, 0.0, 0.1394, 0.9902, 0.6907, 0.15, 0.7074, 0.5291, 0.6941, 0.4882, 0.0, 0.7988, 0.6016, 0.5773, -0.5774, -0.5773, 0.6907, 0.15, -0.7074, 0.6907, 0.15, 0.7074, 0.5773, -0.5774, 0.5773, 0.0, 0.1394, 0.9902, 0.0, -0.7071, 0.7071, 0.5773, -0.5774, 0.5773, 0.6907, 0.15, 0.7074, 0.6907, 0.15, -0.7074, 0.2857, 0.4325, -0.8552, 0.0, 0.7988, -0.6016, 0.5291, 0.6941, -0.4882, 0.0, -0.9182, -0.3961, 0.0, -0.9182, -0.3961, 0.0, -0.9954, -0.09551, 0.0, -0.9954, -0.09551, 0.0, 0.7988, -0.6016, 0.0, 0.7988, -0.6016, 0.0, 0.7988, 0.6016, 0.0, 0.7988, 0.6016, 0.0, 0.7988, -0.6016, 0.0, 0.7988, -0.6016, 0.0, 0.7988, 0.6016, 0.0, 0.7988, 0.6016, 0.0, 0.7988, -0.6016, 0.0, 0.7988, 0.6016, 0.5291, 0.6941, 0.4882, 0.5291, 0.6941, -0.4882, 0.2857, 0.4325, -0.8552, 0.0, 0.7988, -0.6016, 0.0, 0.7988, -0.6016, 0.0, 0.7988, -0.6016, 0.0, 0.7988, -0.6016, 0.0, 0.7988, -0.6016, 0.0, 0.7988, -0.6016, 0.0, 0.7988, -0.6016, 0.0, 0.1394, 0.9902, 0.0, 0.1394, 0.9902, 0.0, 0.7988, 0.6016, 0.0, 0.7988, 0.6016, 0.6907, 0.15, 0.7074, 0.6907, 0.15, -0.7074, 0.5291, 0.6941, -0.4882, 0.5291, 0.6941, 0.4882, 0.0, -0.9182, -0.3961, 0.0, -0.9182, -0.3961, 0.0, -0.7071, 0.7071, 0.0, -0.7071, 0.7071, 0.0, -0.9182, 0.3961, 0.0, -0.9182, 0.3961, 0.0, -1.0, 0.0, 0.0, -1.0, 0.0, 0.0, -0.9182, 0.3961, 0.0, -0.9182, 0.3961, 0.0, -1.0, 0.0, 0.3025, -0.8968, -0.3229, 0.0, -0.9182, -0.3961, 0.0, -0.9182, -0.3961, 0.0, -0.7071, 0.7071, 0.0, -0.7071, 0.7071, -0.1261, -0.9821, -0.1398, -0.1261, -0.9821, 0.1398, 0.5773, -0.5774, -0.5773, 0.5773, -0.5774, 0.5773, -0.1261, -0.9821, 0.1398, 0.0, -0.9182, 0.3961, 0.3025, -0.8968, -0.3229, 0.5773, -0.5774, -0.5773, 0.0, -0.9182, -0.3961, -0.1261, -0.9821, -0.1398, 0.5773, -0.5774, 0.5773, 0.0, -0.7071, 0.7071, 0.0, -0.9954, -0.09551, 0.0, -0.9954, -0.09551, 0.0, -0.8228, 0.5683, 0.0, -0.8228, 0.5683, 0.0, -0.9954, 0.09552, 0.0, -0.9954, 0.09552, 0.0, -0.8228, -0.5683, 0.0, -0.8228, -0.5683, -0.3262, -0.9261, 0.1898, -0.3262, -0.9261, -0.1898, 0.4142, -0.8565, 0.3081, 0.4142, -0.8565, -0.3081, 0.0, -0.9182, 0.3961, 0.0, -0.9182, 0.3961, 0.0, -0.9954, 0.09552, 0.0, -0.9954, 0.09552, -0.1261, -0.9821, -0.1398, 0.0, -0.9182, -0.3961, 0.0, -0.9954, -0.09551, -0.3262, -0.9261, -0.1898, -0.1261, -0.9821, 0.1398, -0.1261, -0.9821, -0.1398, -0.3262, -0.9261, -0.1898, -0.3262, -0.9261, 0.1898, 0.0, -0.9182, 0.3961, 0.0, -0.9182, 0.3961, 0.0, -0.9954, 0.09552, 0.0, -0.9954, 0.09552, 0.0, -0.8228, 0.5683, 0.0, -0.8228, 0.5683, 0.0, -0.9575, 0.2886, 0.0, -0.9575, 0.2886, 0.0, -0.8228, -0.5683, 0.4142, -0.8565, -0.3081, 0.2296, -0.9478, -0.2213, 0.0, -0.9574, -0.2886, 0.0, -0.8228, 0.5683, 0.0, -0.8228, 0.5683, 0.0, -0.9575, 0.2886, 0.0, -0.9575, 0.2886, 0.0, -0.9954, 0.09552, -0.3262, -0.9261, 0.1898, 0.4142, -0.8565, -0.3081, 0.0, -0.8228, -0.5683, 0.0, -0.9954, -0.09551, 0.0, -0.9954, -0.09551, 0.0, -0.8228, 0.5683, 0.0, -0.8228, 0.5683, 0.0, -0.9954, 0.09552, 0.0, -0.9954, 0.09552, 0.0, -0.8228, -0.5683, 0.0, -0.8228, -0.5683, -0.3262, -0.9261, -0.1898, 0.0, -0.9954, -0.09551, 0.0, -0.8228, 0.5683, 0.4142, -0.8565, 0.3081, 0.0, -0.9574, -0.2886, 0.0, -0.9574, -0.2886, 0.0, -0.9575, 0.2886, 0.0, -0.9575, 0.2886, 0.0, -0.9574, -0.2886, 0.0, -0.9574, -0.2886, 0.0, -0.9575, 0.2886, 0.0, -0.9575, 0.2886, 0.0, -0.9575, 0.2886, 0.0, -0.9574, -0.2886, 0.2296, -0.9478, -0.2213, 0.2296, -0.9478, 0.2213, 0.0, -0.8228, -0.5683, 0.0, -0.8228, -0.5683, 0.0, -0.9574, -0.2886, 0.0, -0.9574, -0.2886, 0.4142, -0.8565, 0.3081, 0.0, -0.8228, 0.5683, 0.0, -0.9575, 0.2886, 0.2296, -0.9478, 0.2213, 0.4142, -0.8565, -0.3081, 0.4142, -0.8565, 0.3081, 0.2296, -0.9478, 0.2213, 0.2296, -0.9478, -0.2213, 0.0, -0.8228, -0.5683, 0.0, -0.8228, -0.5683, 0.0, -0.9574, -0.2886, 0.0, -0.9574, -0.2886, -0.321, 0.7157, -0.6203, 0.7373, 0.6594, 0.1471, 0.8448, 0.3291, -0.4219, -0.2801, 0.2931, -0.9141, -0.5008, 0.7121, -0.4921, 0.5612, 0.7356, 0.3795, 0.5227, 0.8345, 0.1741, -0.5265, 0.7012, -0.4808, 0.6045, 0.4702, -0.643, 0.8589, 0.01586, 0.5119, 0.6658, -0.7146, -0.2148, 0.1605, -0.08985, -0.9829, -0.5253, -0.7349, -0.4289, -0.5008, 0.7121, -0.4921, -0.5265, 0.7012, -0.4808, -0.5265, -0.7012, -0.4808, -0.2872, -0.693, -0.6613, -0.2801, 0.2931, -0.9141, 0.8448, 0.3291, -0.4219, 0.725, -0.6721, -0.1508, 0.7373, 0.6594, 0.1471, 0.6748, -0.598, 0.4324, 0.725, -0.6721, -0.1508, 0.8448, 0.3291, -0.4219, -0.637, -0.702, -0.3185, -0.321, 0.7157, -0.6203, -0.2801, 0.2931, -0.9141, -0.2872, -0.693, -0.6613, 0.6748, -0.598, 0.4324, -0.637, -0.702, -0.3185, -0.2872, -0.693, -0.6613, 0.725, -0.6721, -0.1508, 0.6658, -0.7146, -0.2148, -0.359, -0.9063, 0.2232, -0.8594, -0.1342, -0.4935, 0.1605, -0.08985, -0.9829, -0.7979, -0.2024, -0.5678, 0.6045, 0.4702, -0.643, 0.1605, -0.08985, -0.9829, -0.8594, -0.1342, -0.4935, 0.8589, 0.01586, 0.5119, 0.1267, -0.7076, 0.6952, -0.359, -0.9063, 0.2232, 0.6658, -0.7146, -0.2148, 0.1267, -0.7076, 0.6952, -0.7979, -0.2024, -0.5678, -0.8594, -0.1342, -0.4935, -0.359, -0.9063, 0.2232, -0.00401, -0.9592, -0.2826, -0.5265, -0.7012, -0.4808, -0.637, -0.702, -0.3185, 0.6748, -0.598, 0.4324, -0.5265, -0.7012, -0.4808, -0.5265, 0.7012, -0.4808, -0.321, 0.7157, -0.6203, -0.637, -0.702, -0.3185, 0.5227, 0.8345, 0.1741, -0.00401, -0.9592, -0.2826, 0.6748, -0.598, 0.4324, 0.7373, 0.6594, 0.1471, -0.5265, 0.7012, -0.4808, 0.5227, 0.8345, 0.1741, 0.7373, 0.6594, 0.1471, -0.321, 0.7157, -0.6203, 0.407, -0.7651, 0.499, -0.00401, -0.9592, -0.2826, -0.7979, -0.2024, -0.5678, 0.1267, -0.7076, 0.6952, 0.5612, 0.7356, 0.3795, 0.407, -0.7651, 0.499, 0.1267, -0.7076, 0.6952, 0.8589, 0.01586, 0.5119, -0.00401, -0.9592, -0.2826, 0.5227, 0.8345, 0.1741, 0.6045, 0.4702, -0.643, -0.7979, -0.2024, -0.5678, 0.5227, 0.8345, 0.1741, 0.5612, 0.7356, 0.3795, 0.8589, 0.01586, 0.5119, 0.6045, 0.4702, -0.643, 0.4988, -0.634, 0.5909, 0.0, -0.7071, 0.7071, 0.0, -0.7071, -0.7071, 0.4988, -0.634, -0.5909, -0.2598, -0.7245, 0.6384, -0.7026, -0.3415, 0.6242, -0.7026, -0.3415, -0.6242, -0.2598, -0.7245, -0.6384, 0.0, -0.7071, 0.7071, -0.2598, -0.7245, 0.6384, -0.2598, -0.7245, -0.6384, 0.0, -0.7071, -0.7071, -0.7341, 0.1168, 0.6689, -0.7341, 0.1168, -0.6689, -0.7026, -0.3415, -0.6242, -0.7026, -0.3415, 0.6242, 0.7423, -0.04203, 0.6687, 0.0, 0.0, 1.0, 0.0, -0.7071, 0.7071, 0.4988, -0.634, 0.5909, 0.7423, -0.04203, -0.6687, 0.7423, -0.04203, 0.6687, 0.4988, -0.634, 0.5909, 0.4988, -0.634, -0.5909, -0.7341, 0.1168, -0.6689, -2.254e-07, 0.0, -1.0, -0.2598, -0.7245, -0.6384, -0.7026, -0.3415, -0.6242, 2.254e-07, 0.0, 1.0, -0.7341, 0.1168, 0.6689, -0.7026, -0.3415, 0.6242, -0.2598, -0.7245, 0.6384, -0.6649, 0.7463, 0.03091, 0.0, 0.9851, 0.1719, 0.0, 0.9999, 0.01177, -0.6982, 0.7137, -0.05609, 0.0, -0.9887, -0.1499, 0.0, -0.9887, -0.1499, 0.0, -0.9966, -0.08239, 0.0, -0.9966, -0.08239, 0.6541, 0.7445, 0.1334, 0.702, -0.7047, -0.1031, 0.6864, -0.7252, 0.05296, 0.6803, 0.722, 0.1263, 0.0, -0.9887, -0.1499, -0.6889, -0.6893, -0.2243, -0.6946, -0.708, -0.1272, 0.0, -0.9966, -0.08239, -0.6889, -0.6893, -0.2243, -0.6649, 0.7463, 0.03091, -0.6982, 0.7137, -0.05609, -0.6946, -0.708, -0.1272, 0.702, -0.7047, -0.1031, 0.0, -0.9887, -0.1499, 0.0, -0.9966, -0.08239, 0.6864, -0.7252, 0.05296, 0.0, 0.9851, 0.1719, 0.0, 0.9851, 0.1719, 0.0, 0.9999, 0.01177, 0.0, 0.9999, 0.01177, 0.0, 0.9851, 0.1719, 0.6541, 0.7445, 0.1334, 0.6803, 0.722, 0.1263, 0.0, 0.9999, 0.01177, 4.022e-07, -0.7053, 0.7089, -0.9021, -0.2001, 0.3822, -0.7341, 0.1168, 0.6689, 2.254e-07, 0.0, 1.0, -0.6553, 0.1119, -0.747, -2.852e-07, 0.0, -1.0, -2.254e-07, 0.0, -1.0, -0.7341, 0.1168, -0.6689, 0.6912, 0.04306, -0.7214, 0.8851, -0.2035, 0.4186, 0.7423, -0.04203, 0.6687, 0.7423, -0.04203, -0.6687, 0.8851, -0.2035, 0.4186, 0.0, -0.7053, 0.7089, 0.0, 0.0, 1.0, 0.7423, -0.04203, 0.6687, -0.9021, -0.2001, 0.3822, -0.6553, 0.1119, -0.747, -0.7341, 0.1168, -0.6689, -0.7341, 0.1168, 0.6689, 0.0, -0.7053, 0.7089, 4.022e-07, -0.7053, 0.7089, 2.254e-07, 0.0, 1.0, 0.0, 0.0, 1.0, 0.0, 0.0, -1.0, 0.6912, 0.04306, -0.7214, 0.7423, -0.04203, -0.6687, 0.0, 0.0, -1.0, -2.852e-07, 0.0, -1.0, 0.0, 0.0, -1.0, 0.0, 0.0, -1.0, -2.254e-07, 0.0, -1.0, 0.0, 0.7071, 0.7071, 0.4989, 0.634, 0.5909, 0.4989, 0.634, -0.5909, 0.0, 0.7071, -0.7071, 0.0, 0.7071, 0.7071, 0.0, 0.7071, 0.7071, 0.0, 0.7071, -0.7071, 0.0, 0.7071, -0.7071, -0.5251, 0.6169, 0.5863, 0.0, 0.7071, 0.7071, 0.0, 0.7071, -0.7071, -0.5251, 0.6169, -0.5863, -0.722, 0.05808, -0.6895, -0.8862, 0.3452, 0.3091, -0.5251, 0.6169, 0.5863, -0.5251, 0.6169, -0.5863, 0.0, 0.0, -1.0, 0.0, 0.0, -1.0, 0.0, 0.7071, -0.7071, 0.0, 0.7071, -0.7071, 0.0, 0.6709, 0.7415, 0.0, 0.6709, 0.7415, 0.0, 0.7071, 0.7071, 0.0, 0.7071, 0.7071, -0.8862, 0.3452, 0.3091, 0.0, 0.6709, 0.7415, 0.0, 0.7071, 0.7071, -0.5251, 0.6169, 0.5863, 0.0, 0.6709, 0.7415, 0.8735, 0.3147, 0.3715, 0.4989, 0.634, 0.5909, 0.0, 0.7071, 0.7071, -0.01573, 0.9888, 0.1482, -0.7778, 0.5917, 0.212, -0.6728, 0.7334, 0.09713, -0.02309, 0.9989, 0.04094, -0.7778, 0.5917, 0.212, -0.7244, -0.6781, 0.1243, -0.6486, -0.758, 0.06901, -0.6728, 0.7334, 0.09713, -0.7805, 0.622, -0.06357, -0.7825, 0.6189, 0.06861, -0.6846, -0.7272, -0.05077, -0.7295, -0.6833, 0.03111, 0.0, 1.0, 1.438e-06, 0.0, 1.0, 1.11e-06, 0.0, 1.0, 1.105e-06, 0.0, 1.0, 1.425e-06, -0.009122, -1.0, -0.002687, 0.0, -1.0, 0.0, 0.0, -1.0, -1.754e-08, 0.0, -1.0, 7.297e-11, 0.1527, -0.9348, -0.3208, 0.0, -0.4096, -0.9123, 0.0, -1.0, 0.0, -0.009122, -1.0, -0.002687, -0.7687, 0.6285, 0.1185, -0.6417, -0.766, 0.03831, -0.7244, -0.6781, 0.1243, -0.7778, 0.5917, 0.212, 0.02001, 0.9997, 0.01283, -0.7687, 0.6285, 0.1185, -0.7778, 0.5917, 0.212, -0.01573, 0.9888, 0.1482, 0.0, -1.0, 0.0, 0.0, -1.0, 0.0, 0.0, -1.0, 0.0, 0.0, -1.0, -5.522e-09, 0.0, -1.0, -7.979e-09, -0.1392, -0.6674, 0.7316, -0.5223, -0.6591, 0.5411, -0.3111, -0.9345, -0.1729, -0.3111, -0.9345, -0.1729, 0.5357, -0.6483, -0.5411, 0.5771, 0.6374, -0.5105, -0.3111, 0.9345, -0.1729, 0.0, -1.0, -8.663e-09, -0.2992, -0.9121, 0.2803, -0.1392, -0.6674, 0.7316, 0.0, -1.0, -7.979e-09, -0.5223, 0.6591, 0.5411, -0.5223, -0.6591, 0.5411, -0.1392, -0.6674, 0.7316, -0.1392, 0.6674, 0.7316, 0.199, 0.9766, -0.08171, 0.02001, 0.9997, 0.01283, -0.01573, 0.9888, 0.1482, 0.1292, 0.9872, 0.09317, -0.6417, -0.766, 0.03831, -0.01927, -0.9995, -0.02692, -0.00223, -0.9999, -0.01142, -0.7244, -0.6781, 0.1243, -0.7244, -0.6781, 0.1243, -0.00223, -0.9999, -0.01142, 0.0, -1.0, -8.481e-09, -0.6486, -0.758, 0.06901, -0.3111, 0.9345, -0.1729, -0.5223, 0.6591, 0.5411, -0.1392, 0.6674, 0.7316, -2.108e-07, 1.0, 1.521e-06, -0.007381, 0.982, -0.1889, -0.006532, 0.9917, 0.1283, -0.7825, 0.6189, 0.06861, -0.7805, 0.622, -0.06357, 0.1292, 0.9872, 0.09317, -0.01573, 0.9888, 0.1482, -0.02309, 0.9989, 0.04094, 0.0002776, 0.9991, 0.0432, -0.6728, 0.7334, 0.09713, -0.3111, 0.9345, -0.1729, -2.108e-07, 1.0, 1.521e-06, -0.02309, 0.9989, 0.04094, 0.0, -1.0, 5.143e-09, 0.0, -1.0, -8.663e-09, 0.0, -1.0, -7.979e-09, 0.0, -1.0, -8.481e-09, -0.6486, -0.758, 0.06901, -0.3111, -0.9345, -0.1729, -0.3111, 0.9345, -0.1729, -0.6728, 0.7334, 0.09713, 0.0, -1.0, -8.481e-09, 0.0, -1.0, -7.979e-09, -0.3111, -0.9345, -0.1729, -0.6486, -0.758, 0.06901, 0.03683, 0.9985, 0.03954, 0.0, 1.0, 1.438e-06, 0.0, 1.0, 1.425e-06, 0.0, 0.9993, 0.03609, 0.5495, 0.7421, -0.3839, 0.5008, 0.7121, -0.4921, -0.5612, 0.7356, 0.3795, -0.4764, 0.7408, 0.4737, -0.5223, -0.6591, 0.5411, -0.7451, -0.6044, 0.282, 0.5357, -0.6483, -0.5411, -0.3111, -0.9345, -0.1729, -0.5223, 0.6591, 0.5411, -0.7345, 0.6006, 0.316, -0.7451, -0.6044, 0.282, -0.5223, -0.6591, 0.5411, -0.3111, 0.9345, -0.1729, 0.5771, 0.6374, -0.5105, -0.7345, 0.6006, 0.316, -0.5223, 0.6591, 0.5411, -0.407, -0.7651, 0.499, 0.00401, -0.9592, -0.2826, 0.5265, -0.7012, -0.4808, 0.5253, -0.7349, -0.4289, -0.4764, 0.7408, 0.4737, -0.5612, 0.7356, 0.3795, -0.407, -0.7651, 0.499, -0.5581, -0.6945, 0.4541, 0.5357, -0.6948, -0.4799, 0.5253, -0.7349, -0.4289, 0.5008, 0.7121, -0.4921, 0.5495, 0.7421, -0.3839, -0.5581, -0.6945, 0.4541, -0.407, -0.7651, 0.499, 0.5253, -0.7349, -0.4289, 0.5357, -0.6948, -0.4799, -0.6972, -0.6571, 0.2865, -0.5664, -0.7476, 0.3469, 0.5042, -0.7213, -0.4749, 0.5061, -0.6654, -0.5487, 0.5061, -0.6654, -0.5487, 0.5042, -0.7213, -0.4749, 0.5961, 0.6619, -0.4544, 0.4963, 0.6919, -0.5244, -0.6679, 0.6878, 0.2842, -0.5686, 0.6902, 0.4476, -0.5664, -0.7476, 0.3469, -0.6972, -0.6571, 0.2865, 0.4963, 0.6919, -0.5244, 0.5961, 0.6619, -0.4544, -0.5686, 0.6902, 0.4476, -0.6679, 0.6878, 0.2842, 0.5771, 0.6374, -0.5105, 0.4963, 0.6919, -0.5244, -0.6679, 0.6878, 0.2842, -0.7345, 0.6006, 0.316, -0.7345, 0.6006, 0.316, -0.6679, 0.6878, 0.2842, -0.6972, -0.6571, 0.2865, -0.7451, -0.6044, 0.282, 0.5357, -0.6483, -0.5411, 0.5061, -0.6654, -0.5487, 0.4963, 0.6919, -0.5244, 0.5771, 0.6374, -0.5105, -0.7451, -0.6044, 0.282, -0.6972, -0.6571, 0.2865, 0.5061, -0.6654, -0.5487, 0.5357, -0.6483, -0.5411, -0.5664, -0.7476, 0.3469, -0.5581, -0.6945, 0.4541, 0.5357, -0.6948, -0.4799, 0.5042, -0.7213, -0.4749, 0.5042, -0.7213, -0.4749, 0.5357, -0.6948, -0.4799, 0.5495, 0.7421, -0.3839, 0.5961, 0.6619, -0.4544, -0.5686, 0.6902, 0.4476, -0.4764, 0.7408, 0.4737, -0.5581, -0.6945, 0.4541, -0.5664, -0.7476, 0.3469, 0.5961, 0.6619, -0.4544, 0.5495, 0.7421, -0.3839, -0.4764, 0.7408, 0.4737, -0.5686, 0.6902, 0.4476, 0.0002776, 0.9991, 0.0432, 0.0, 1.0, 1.444e-06, 0.0, 1.0, 1.438e-06, 0.03683, 0.9985, 0.03954, 0.0, -1.0, -1.754e-08, 0.0, -1.0, -1.754e-08, 0.0, -1.0, -9.36e-09, 0.0, -1.0, 7.297e-11, 0.0, 0.9993, -0.03684, 0.1606, 0.9866, 0.02847, 0.03683, 0.9985, 0.03954, 0.0, 0.9993, 0.03609, 0.0, 0.6594, -0.7518, 0.0, -0.4096, -0.9123, 0.1527, -0.9348, -0.3208, 0.3745, 0.8852, -0.2761, 0.0, 0.6594, -0.7518, 0.3745, 0.8852, -0.2761, 0.1606, 0.9866, 0.02847, 0.0, 0.9993, -0.03684, 0.0, -1.0, -1.754e-08, 0.0, -1.0, 0.0, 0.0, -1.0, -5.522e-09, 0.0, -1.0, -9.36e-09, 0.0, 1.0, 1.11e-06, 0.0, 0.7988, -0.6016, 0.0, 0.7988, -0.6016, 0.0, 1.0, 1.105e-06, -0.03821, -0.9991, -0.02045, 0.1527, -0.9348, -0.3208, -0.009122, -1.0, -0.002687, -0.01839, -0.9998, -0.01037, -0.01839, -0.9998, -0.01037, -0.009122, -1.0, -0.002687, 0.0, -1.0, 7.297e-11, 0.0, -1.0, 5.143e-09, 0.0, 1.0, 1.444e-06, -0.2992, 0.9121, 0.2803, 0.0, 1.0, 1.11e-06, 0.0, 1.0, 1.438e-06, 0.0, 0.9999, 0.01177, 0.0, 0.6709, 0.7415, -0.8735, 0.3147, 0.3715, -0.6803, 0.722, 0.1263, 0.0, 0.9999, 0.01177, 0.0, 0.6709, 0.7415, 0.0, 0.6709, 0.7415, 0.0, 0.9999, 0.01177, 0.7148, -0.6959, -0.06942, 0.6864, -0.716, -0.127, 0.7824, 0.6214, -0.04109, 0.7313, 0.6607, -0.1694, 0.1127, 0.9784, -0.1735, 0.02107, 0.9916, 0.1275, -0.006532, 0.9917, 0.1283, -0.007381, 0.982, -0.1889, -0.7295, -0.6833, 0.03111, -0.6846, -0.7272, -0.05077, 0.004215, -0.9985, -0.05452, -0.009081, -1.0, -0.001647, -0.02179, -0.9997, -0.006611, 0.004324, -0.9986, -0.05365, 0.6864, -0.716, -0.127, 0.7148, -0.6959, -0.06942, -0.03821, -0.9991, -0.02045, -0.02179, -0.9997, -0.006611, 0.7148, -0.6959, -0.06942, 0.1527, -0.9348, -0.3208, -0.6417, -0.766, 0.03831, -0.7295, -0.6833, 0.03111, -0.009081, -1.0, -0.001647, -0.01927, -0.9995, -0.02692, 0.199, 0.9766, -0.08171, 0.1127, 0.9784, -0.1735, -0.007381, 0.982, -0.1889, 0.02001, 0.9997, 0.01283, 0.1527, -0.9348, -0.3208, 0.7148, -0.6959, -0.06942, 0.7313, 0.6607, -0.1694, 0.3745, 0.8852, -0.2761, 0.02001, 0.9997, 0.01283, -0.007381, 0.982, -0.1889, -0.7805, 0.622, -0.06357, -0.7687, 0.6285, 0.1185, -0.7687, 0.6285, 0.1185, -0.7805, 0.622, -0.06357, -0.7295, -0.6833, 0.03111, -0.6417, -0.766, 0.03831, 0.0, 0.0, -1.0, 0.2598, -0.7245, -0.6384, 0.0, -0.7071, -0.7071, 0.0, 0.0, -1.0, -0.7268, 0.08665, -0.6814, -0.4989, 0.634, -0.5909, 0.0, 0.7071, -0.7071, 0.0, 0.0, -1.0, -0.6864, -0.7252, 0.05296, -0.8851, -0.2035, 0.4186, 0.0, -0.7053, 0.7089, 0.0, -0.9966, -0.08239, 0.6946, -0.708, -0.1272, 0.9021, -0.2001, 0.3822, 0.8862, 0.3452, 0.3091, 0.6982, 0.7137, -0.05609, 0.0, -0.9966, -0.08239, -8.045e-07, -0.7053, 0.7089, 0.9021, -0.2001, 0.3822, 0.6946, -0.708, -0.1272, -0.6803, 0.722, 0.1263, -0.8735, 0.3147, 0.3715, -0.8851, -0.2035, 0.4186, -0.6864, -0.7252, 0.05296, 0.0, 0.0, -1.0, 0.0, 0.0, -1.0, -0.6912, 0.04306, -0.7214, -0.7268, 0.08665, -0.6814, 0.0, 0.0, -1.0, 0.0, 0.0, -1.0, 0.0, 0.0, -1.0, 0.0, 0.0, -1.0, 0.9021, -0.2001, 0.3822, 0.6553, 0.1119, -0.747, 0.722, 0.05808, -0.6895, 0.8862, 0.3452, 0.3091, 0.0, 0.0, -1.0, 0.0, -0.7071, -0.7071, -0.4988, -0.634, -0.5909, -0.7423, -0.04203, -0.6687, -0.8735, 0.3147, 0.3715, -0.7268, 0.08665, -0.6814, -0.6912, 0.04306, -0.7214, -0.8851, -0.2035, 0.4186, -0.8735, 0.3147, 0.3715, -0.4989, 0.634, 0.5909, -0.4989, 0.634, -0.5909, -0.7268, 0.08665, -0.6814, -0.7825, 0.6189, 0.06861, -0.6541, 0.7445, 0.1334, -0.702, -0.7047, -0.1031, -0.6846, -0.7272, -0.05077, 0.004324, -0.9986, -0.05365, 0.0, -0.9887, -0.1499, 0.6889, -0.6893, -0.2243, 0.6864, -0.716, -0.127, 0.6864, -0.716, -0.127, 0.6889, -0.6893, -0.2243, 0.6649, 0.7463, 0.03091, 0.7824, 0.6214, -0.04109, -0.6846, -0.7272, -0.05077, -0.702, -0.7047, -0.1031, 0.0, -0.9887, -0.1499, 0.004215, -0.9985, -0.05452, 0.02107, 0.9916, 0.1275, 0.0, 0.9851, 0.1719, 0.0, 0.9851, 0.1719, -0.006532, 0.9917, 0.1283, -0.006532, 0.9917, 0.1283, 0.0, 0.9851, 0.1719, -0.6541, 0.7445, 0.1334, -0.7825, 0.6189, 0.06861, 0.7824, 0.6214, -0.04109, 0.6649, 0.7463, 0.03091, 0.0, 0.9851, 0.1719, 0.02107, 0.9916, 0.1275, 0.004215, -0.9985, -0.05452, 0.0, -0.9887, -0.1499, 0.0, -0.9887, -0.1499, 0.004324, -0.9986, -0.05365, 0.0, 0.0, -1.0, 0.0, 0.7071, -0.7071, 0.5251, 0.6169, -0.5863, 0.722, 0.05808, -0.6895, 0.0, 0.0, 1.0, 0.0, -0.7071, 0.7071, 0.2598, -0.7245, 0.6384, -4.508e-07, 0.0, 1.0, 0.722, 0.05808, -0.6895, 0.6553, 0.1119, -0.747, 0.0, 0.0, -1.0, 0.0, 0.0, -1.0, 0.0, -0.9966, -0.08239, 0.0, -0.7053, 0.7089, -8.045e-07, -0.7053, 0.7089, 0.0, -0.9966, -0.08239, 0.3745, 0.8852, -0.2761, 0.7313, 0.6607, -0.1694, 0.1127, 0.9784, -0.1735, 0.199, 0.9766, -0.08171, -0.01927, -0.9995, -0.02692, -0.009081, -1.0, -0.001647, -0.02179, -0.9997, -0.006611, -0.03821, -0.9991, -0.02045, -0.009081, -1.0, -0.001647, 0.004215, -0.9985, -0.05452, 0.004324, -0.9986, -0.05365, -0.02179, -0.9997, -0.006611, 0.7313, 0.6607, -0.1694, 0.7824, 0.6214, -0.04109, 0.02107, 0.9916, 0.1275, 0.1127, 0.9784, -0.1735, 0.6982, 0.7137, -0.05609, 0.8862, 0.3452, 0.3091, 0.0, 0.6709, 0.7415, 0.0, 0.9999, 0.01177, -2.108e-07, 1.0, 1.521e-06, -0.1392, 0.6674, 0.7316, -0.2992, 0.9121, 0.2803, 0.0, 1.0, 1.444e-06, -0.00223, -0.9999, -0.01142, -0.01839, -0.9998, -0.01037, 0.0, -1.0, 5.143e-09, 0.0, -1.0, -8.481e-09, -0.01927, -0.9995, -0.02692, -0.03821, -0.9991, -0.02045, -0.01839, -0.9998, -0.01037, -0.00223, -0.9999, -0.01142, -0.1392, 0.6674, 0.7316, -0.1392, -0.6674, 0.7316, -0.2992, -0.9121, 0.2803, -0.2992, 0.9121, 0.2803, -0.02309, 0.9989, 0.04094, -2.108e-07, 1.0, 1.521e-06, 0.0, 1.0, 1.444e-06, 0.0002776, 0.9991, 0.0432, 0.0, -1.0, 7.297e-11, 0.0, -1.0, -9.36e-09, 0.0, -1.0, -8.663e-09, 0.0, -1.0, 5.143e-09, 0.1606, 0.9866, 0.02847, 0.1292, 0.9872, 0.09317, 0.0002776, 0.9991, 0.0432, 0.03683, 0.9985, 0.03954, 0.3745, 0.8852, -0.2761, 0.199, 0.9766, -0.08171, 0.1292, 0.9872, 0.09317, 0.1606, 0.9866, 0.02847, 0.0, -1.0, -9.36e-09, 0.0, -1.0, -5.522e-09, -0.2992, -0.9121, 0.2803, 0.0, -1.0, -8.663e-09, 0.0, -0.9182, -0.3961, 0.0, -0.9954, -0.09551, 0.0, -0.9954, -0.09551, 0.0, -0.9182, -0.3961, -0.3025, -0.8968, -0.3229, -0.5773, -0.5774, -0.5773, -0.6907, 0.15, -0.7074, -0.2857, 0.4325, -0.8552, 0.0, -1.0, -5.522e-09, 0.0, -1.0, 0.0, -0.3025, -0.8968, -0.3229, -0.2992, -0.9121, 0.2803, -0.2992, 0.9121, 0.2803, -0.2857, 0.4325, -0.8552, 0.0, 0.7988, -0.6016, 0.0, 1.0, 1.11e-06, -0.2992, -0.9121, 0.2803, -0.3025, -0.8968, -0.3229, -0.2857, 0.4325, -0.8552, -0.2992, 0.9121, 0.2803, 0.0, 0.1394, 0.9902, 0.0, -0.7071, 0.7071, 0.0, -0.7071, 0.7071, 0.0, 0.1394, 0.9902, 0.0, 0.1394, 0.9902, 0.0, -0.7071, 0.7071, 0.0, -0.7071, 0.7071, 0.0, 0.1394, 0.9902, 0.0, -0.9182, 0.3961, 0.0, -0.9954, 0.09552, 0.3262, -0.9261, 0.1898, 0.1261, -0.9821, 0.1398, 0.0, 0.1394, 0.9902, 0.0, 0.7988, 0.6016, 0.0, 0.7988, 0.6016, 0.0, 0.1394, 0.9902, 0.0, 0.1394, 0.9902, 0.0, 0.7988, 0.6016, -0.5291, 0.6941, 0.4882, -0.6907, 0.15, 0.7074, -0.5773, -0.5774, -0.5773, -0.5773, -0.5774, 0.5773, -0.6907, 0.15, 0.7074, -0.6907, 0.15, -0.7074, 0.0, 0.1394, 0.9902, -0.6907, 0.15, 0.7074, -0.5773, -0.5774, 0.5773, 0.0, -0.7071, 0.7071, -0.6907, 0.15, -0.7074, -0.5291, 0.6941, -0.4882, 0.0, 0.7988, -0.6016, -0.2857, 0.4325, -0.8552, 0.0, -0.9182, -0.3961, 0.0, -0.9954, -0.09551, 0.0, -0.9954, -0.09551, 0.0, -0.9182, -0.3961, 0.0, 0.7988, -0.6016, 0.0, 0.7988, 0.6016, 0.0, 0.7988, 0.6016, 0.0, 0.7988, -0.6016, 0.0, 0.7988, -0.6016, 0.0, 0.7988, 0.6016, 0.0, 0.7988, 0.6016, 0.0, 0.7988, -0.6016, 0.0, 0.7988, -0.6016, -0.5291, 0.6941, -0.4882, -0.5291, 0.6941, 0.4882, 0.0, 0.7988, 0.6016, -0.2857, 0.4325, -0.8552, 0.0, 0.7988, -0.6016, 0.0, 0.7988, -0.6016, 0.0, 0.7988, -0.6016, 0.0, 0.7988, -0.6016, 0.0, 0.7988, -0.6016, 0.0, 0.7988, -0.6016, 0.0, 0.7988, -0.6016, 0.0, 0.1394, 0.9902, 0.0, 0.7988, 0.6016, 0.0, 0.7988, 0.6016, 0.0, 0.1394, 0.9902, -0.6907, 0.15, 0.7074, -0.5291, 0.6941, 0.4882, -0.5291, 0.6941, -0.4882, -0.6907, 0.15, -0.7074, 0.0, -0.9182, -0.3961, 0.0, -0.7071, 0.7071, 0.0, -0.7071, 0.7071, 0.0, -0.9182, -0.3961, 0.0, -0.9182, 0.3961, 0.0, -1.0, 0.0, 0.0, -1.0, 0.0, 0.0, -0.9182, 0.3961, 0.0, -0.9182, 0.3961, -0.3025, -0.8968, -0.3229, 0.0, -1.0, 0.0, 0.0, -0.9182, 0.3961, 0.0, -0.9182, -0.3961, 0.0, -0.7071, 0.7071, 0.0, -0.7071, 0.7071, 0.0, -0.9182, -0.3961, 0.1261, -0.9821, -0.1398, -0.5773, -0.5774, 0.5773, -0.5773, -0.5774, -0.5773, 0.1261, -0.9821, 0.1398, 0.1261, -0.9821, 0.1398, -0.5773, -0.5774, -0.5773, -0.3025, -0.8968, -0.3229, 0.0, -0.9182, 0.3961, 0.0, -0.9182, -0.3961, 0.0, -0.7071, 0.7071, -0.5773, -0.5774, 0.5773, 0.1261, -0.9821, -0.1398, 0.0, -0.9954, -0.09551, 0.0, -0.8228, 0.5683, 0.0, -0.8228, 0.5683, 0.0, -0.9954, -0.09551, 0.0, -0.9954, 0.09552, 0.0, -0.8228, -0.5683, 0.0, -0.8228, -0.5683, 0.0, -0.9954, 0.09552, 0.3262, -0.9261, 0.1898, -0.4142, -0.8565, -0.3081, -0.4142, -0.8565, 0.3081, 0.3262, -0.9261, -0.1898, 0.0, -0.9182, 0.3961, 0.0, -0.9954, 0.09552, 0.0, -0.9954, 0.09552, 0.0, -0.9182, 0.3961, 0.1261, -0.9821, -0.1398, 0.3262, -0.9261, -0.1898, 0.0, -0.9954, -0.09551, 0.0, -0.9182, -0.3961, 0.1261, -0.9821, 0.1398, 0.3262, -0.9261, 0.1898, 0.3262, -0.9261, -0.1898, 0.1261, -0.9821, -0.1398, 0.0, -0.9182, 0.3961, 0.0, -0.9954, 0.09552, 0.0, -0.9954, 0.09552, 0.0, -0.9182, 0.3961, 0.0, -0.8228, 0.5683, 0.0, -0.9575, 0.2886, 0.0, -0.9575, 0.2886, 0.0, -0.8228, 0.5683, 0.0, -0.8228, -0.5683, 0.0, -0.9574, -0.2886, -0.2296, -0.9478, -0.2213, -0.4142, -0.8565, -0.3081, 0.0, -0.8228, 0.5683, 0.0, -0.9575, 0.2886, 0.0, -0.9575, 0.2886, 0.0, -0.8228, 0.5683, 0.0, -0.9954, 0.09552, 0.0, -0.8228, -0.5683, -0.4142, -0.8565, -0.3081, 0.3262, -0.9261, 0.1898, 0.0, -0.9954, -0.09551, 0.0, -0.8228, 0.5683, 0.0, -0.8228, 0.5683, 0.0, -0.9954, -0.09551, 0.0, -0.9954, 0.09552, 0.0, -0.8228, -0.5683, 0.0, -0.8228, -0.5683, 0.0, -0.9954, 0.09552, 0.3262, -0.9261, -0.1898, -0.4142, -0.8565, 0.3081, 0.0, -0.8228, 0.5683, 0.0, -0.9954, -0.09551, 0.0, -0.9574, -0.2886, 0.0, -0.9575, 0.2886, 0.0, -0.9575, 0.2886, 0.0, -0.9574, -0.2886, 0.0, -0.9574, -0.2886, 0.0, -0.9575, 0.2886, 0.0, -0.9575, 0.2886, 0.0, -0.9574, -0.2886, 0.0, -0.9575, 0.2886, -0.2296, -0.9478, 0.2213, -0.2296, -0.9478, -0.2213, 0.0, -0.9574, -0.2886, 0.0, -0.8228, -0.5683, 0.0, -0.9574, -0.2886, 0.0, -0.9574, -0.2886, 0.0, -0.8228, -0.5683, -0.4142, -0.8565, 0.3081, -0.2296, -0.9478, 0.2213, 0.0, -0.9575, 0.2886, 0.0, -0.8228, 0.5683, -0.4142, -0.8565, -0.3081, -0.2296, -0.9478, -0.2213, -0.2296, -0.9478, 0.2213, -0.4142, -0.8565, 0.3081, 0.0, -0.8228, -0.5683, 0.0, -0.9574, -0.2886, 0.0, -0.9574, -0.2886, 0.0, -0.8228, -0.5683, 0.321, 0.7157, -0.6203, 0.2801, 0.2931, -0.9141, -0.8448, 0.3291, -0.4219, -0.7373, 0.6594, 0.1471, 0.5008, 0.7121, -0.4921, 0.5265, 0.7012, -0.4808, -0.5227, 0.8345, 0.1741, -0.5612, 0.7356, 0.3795, -0.6045, 0.4702, -0.643, -0.1605, -0.08985, -0.9829, -0.6658, -0.7146, -0.2148, -0.8589, 0.01586, 0.5119, 0.5253, -0.7349, -0.4289, 0.5265, -0.7012, -0.4808, 0.5265, 0.7012, -0.4808, 0.5008, 0.7121, -0.4921, 0.2872, -0.693, -0.6613, -0.725, -0.6721, -0.1508, -0.8448, 0.3291, -0.4219, 0.2801, 0.2931, -0.9141, -0.7373, 0.6594, 0.1471, -0.8448, 0.3291, -0.4219, -0.725, -0.6721, -0.1508, -0.6748, -0.598, 0.4324, 0.637, -0.702, -0.3185, 0.2872, -0.693, -0.6613, 0.2801, 0.2931, -0.9141, 0.321, 0.7157, -0.6203, -0.6748, -0.598, 0.4324, -0.725, -0.6721, -0.1508, 0.2872, -0.693, -0.6613, 0.637, -0.702, -0.3185, -0.6658, -0.7146, -0.2148, -0.1605, -0.08985, -0.9829, 0.8594, -0.1342, -0.4935, 0.359, -0.9063, 0.2232, 0.7979, -0.2024, -0.5678, 0.8594, -0.1342, -0.4935, -0.1605, -0.08985, -0.9829, -0.6045, 0.4702, -0.643, -0.8589, 0.01586, 0.5119, -0.6658, -0.7146, -0.2148, 0.359, -0.9063, 0.2232, -0.1267, -0.7076, 0.6952, -0.1267, -0.7076, 0.6952, 0.359, -0.9063, 0.2232, 0.8594, -0.1342, -0.4935, 0.7979, -0.2024, -0.5678, 0.00401, -0.9592, -0.2826, -0.6748, -0.598, 0.4324, 0.637, -0.702, -0.3185, 0.5265, -0.7012, -0.4808, 0.5265, -0.7012, -0.4808, 0.637, -0.702, -0.3185, 0.321, 0.7157, -0.6203, 0.5265, 0.7012, -0.4808, -0.5227, 0.8345, 0.1741, -0.7373, 0.6594, 0.1471, -0.6748, -0.598, 0.4324, 0.00401, -0.9592, -0.2826, 0.5265, 0.7012, -0.4808, 0.321, 0.7157, -0.6203, -0.7373, 0.6594, 0.1471, -0.5227, 0.8345, 0.1741, -0.407, -0.7651, 0.499, -0.1267, -0.7076, 0.6952, 0.7979, -0.2024, -0.5678, 0.00401, -0.9592, -0.2826, -0.5612, 0.7356, 0.3795, -0.8589, 0.01586, 0.5119, -0.1267, -0.7076, 0.6952, -0.407, -0.7651, 0.499, 0.00401, -0.9592, -0.2826, 0.7979, -0.2024, -0.5678, -0.6045, 0.4702, -0.643, -0.5227, 0.8345, 0.1741, -0.5227, 0.8345, 0.1741, -0.6045, 0.4702, -0.643, -0.8589, 0.01586, 0.5119, -0.5612, 0.7356, 0.3795, -0.4988, -0.634, 0.5909, -0.4988, -0.634, -0.5909, 0.0, -0.7071, -0.7071, 0.0, -0.7071, 0.7071, 0.2598, -0.7245, 0.6384, 0.2598, -0.7245, -0.6384, 0.7026, -0.3415, -0.6242, 0.7026, -0.3415, 0.6242, 0.0, -0.7071, 0.7071, 0.0, -0.7071, -0.7071, 0.2598, -0.7245, -0.6384, 0.2598, -0.7245, 0.6384, 0.7341, 0.1168, 0.6689, 0.7026, -0.3415, 0.6242, 0.7026, -0.3415, -0.6242, 0.7341, 0.1168, -0.6689, -0.7423, -0.04203, 0.6687, -0.4988, -0.634, 0.5909, 0.0, -0.7071, 0.7071, 0.0, 0.0, 1.0, -0.7423, -0.04203, -0.6687, -0.4988, -0.634, -0.5909, -0.4988, -0.634, 0.5909, -0.7423, -0.04203, 0.6687, 0.7341, 0.1168, -0.6689, 0.7026, -0.3415, -0.6242, 0.2598, -0.7245, -0.6384, 0.0, 0.0, -1.0, -4.508e-07, 0.0, 1.0, 0.2598, -0.7245, 0.6384, 0.7026, -0.3415, 0.6242, 0.7341, 0.1168, 0.6689, 0.6649, 0.7463, 0.03091, 0.6982, 0.7137, -0.05609, 0.0, 0.9999, 0.01177, 0.0, 0.9851, 0.1719, 0.0, -0.9887, -0.1499, 0.0, -0.9966, -0.08239, 0.0, -0.9966, -0.08239, 0.0, -0.9887, -0.1499, -0.6541, 0.7445, 0.1334, -0.6803, 0.722, 0.1263, -0.6864, -0.7252, 0.05296, -0.702, -0.7047, -0.1031, 0.0, -0.9887, -0.1499, 0.0, -0.9966, -0.08239, 0.6946, -0.708, -0.1272, 0.6889, -0.6893, -0.2243, 0.6889, -0.6893, -0.2243, 0.6946, -0.708, -0.1272, 0.6982, 0.7137, -0.05609, 0.6649, 0.7463, 0.03091, -0.702, -0.7047, -0.1031, -0.6864, -0.7252, 0.05296, 0.0, -0.9966, -0.08239, 0.0, -0.9887, -0.1499, 0.0, 0.9851, 0.1719, 0.0, 0.9999, 0.01177, 0.0, 0.9999, 0.01177, 0.0, 0.9851, 0.1719, 0.0, 0.9851, 0.1719, 0.0, 0.9999, 0.01177, -0.6803, 0.722, 0.1263, -0.6541, 0.7445, 0.1334, -8.045e-07, -0.7053, 0.7089, -4.508e-07, 0.0, 1.0, 0.7341, 0.1168, 0.6689, 0.9021, -0.2001, 0.3822, 0.6553, 0.1119, -0.747, 0.7341, 0.1168, -0.6689, 0.0, 0.0, -1.0, 0.0, 0.0, -1.0, -0.6912, 0.04306, -0.7214, -0.7423, -0.04203, -0.6687, -0.7423, -0.04203, 0.6687, -0.8851, -0.2035, 0.4186, -0.8851, -0.2035, 0.4186, -0.7423, -0.04203, 0.6687, 0.0, 0.0, 1.0, 0.0, -0.7053, 0.7089, 0.9021, -0.2001, 0.3822, 0.7341, 0.1168, 0.6689, 0.7341, 0.1168, -0.6689, 0.6553, 0.1119, -0.747, 0.0, -0.7053, 0.7089, 0.0, 0.0, 1.0, -4.508e-07, 0.0, 1.0, -8.045e-07, -0.7053, 0.7089, 0.0, 0.0, -1.0, 0.0, 0.0, -1.0, -0.7423, -0.04203, -0.6687, -0.6912, 0.04306, -0.7214, 0.0, 0.0, -1.0, 0.0, 0.0, -1.0, 0.0, 0.0, -1.0, 0.0, 0.0, -1.0, 0.0, 0.7071, 0.7071, 0.0, 0.7071, -0.7071, -0.4989, 0.634, -0.5909, -0.4989, 0.634, 0.5909, 0.0, 0.7071, 0.7071, 0.0, 0.7071, -0.7071, 0.0, 0.7071, -0.7071, 0.0, 0.7071, 0.7071, 0.5251, 0.6169, 0.5863, 0.5251, 0.6169, -0.5863, 0.0, 0.7071, -0.7071, 0.0, 0.7071, 0.7071, 0.722, 0.05808, -0.6895, 0.5251, 0.6169, -0.5863, 0.5251, 0.6169, 0.5863, 0.8862, 0.3452, 0.3091, 0.0, 0.0, -1.0, 0.0, 0.7071, -0.7071, 0.0, 0.7071, -0.7071, 0.0, 0.0, -1.0, 0.0, 0.6709, 0.7415, 0.0, 0.7071, 0.7071, 0.0, 0.7071, 0.7071, 0.0, 0.6709, 0.7415, 0.8862, 0.3452, 0.3091, 0.5251, 0.6169, 0.5863, 0.0, 0.7071, 0.7071, 0.0, 0.6709, 0.7415, 0.0, 0.6709, 0.7415, 0.0, 0.7071, 0.7071, -0.4989, 0.634, 0.5909, -0.8735, 0.3147, 0.3715])] * 3)])

# ---- objects
ob_test_dummys_001 = bpy.data.objects.new('test Dummys.001', me_cube_cube_001)

# ---- transforms, parenting, visibility, modifiers, constraints
ob_test_dummys_001.location = (0.0, 0.0, 1.587)
ob_test_dummys_001.scale = (1.282, 1.282, 1.282)
ob_test_dummys_001.lineart.crease_threshold = 0.0
ob_test_dummys_001.use_mesh_mirror_x = True

# ---- collection membership
col_collection.objects.link(ob_test_dummys_001)

# ---- scene / render settings (as saved in the file)
scene.frame_start = 1; scene.frame_end = 24; scene.frame_set(24)
scene.render.engine = 'BLENDER_EEVEE_NEXT'
scene.render.image_settings.file_format = 'FFMPEG'
scene.render.image_settings.color_mode = 'RGB'
scene.render.resolution_x = 1280
scene.render.resolution_y = 720
scene.render.fps = 30
scene.cycles.sampling_pattern = 'TABULATED_SOBOL'
scene.cycles.use_light_tree = False
scene.view_settings.view_transform = 'Filmic'
bpy.context.view_layer.update()

# ---- added for rendering (the .blend has no active camera and no usable light): camera, sun
cam_auto = bpy.data.cameras.new('AutoCamera')
cam_auto.lens = 50.0
cam_auto.sensor_width = 36.0
cam_auto.clip_end = 1000.0
ob_auto_camera = bpy.data.objects.new('AutoCamera', cam_auto)
scene.collection.objects.link(ob_auto_camera)
ob_auto_camera.location = (3.2065, -3.84227, 4.05134)
ob_auto_camera.rotation_euler = (1.09748, -7.21219e-08, 0.694738)
scene.camera = ob_auto_camera
light_auto_sun = bpy.data.lights.new('AutoSun', 'SUN')
light_auto_sun.energy = 3.0
light_auto_sun.angle = 0.0523599
ob_auto_sun = bpy.data.objects.new('AutoSun', light_auto_sun)
scene.collection.objects.link(ob_auto_sun)
ob_auto_sun.rotation_euler = (0.872665, 0.174533, 0.523599)
bpy.context.view_layer.update()
